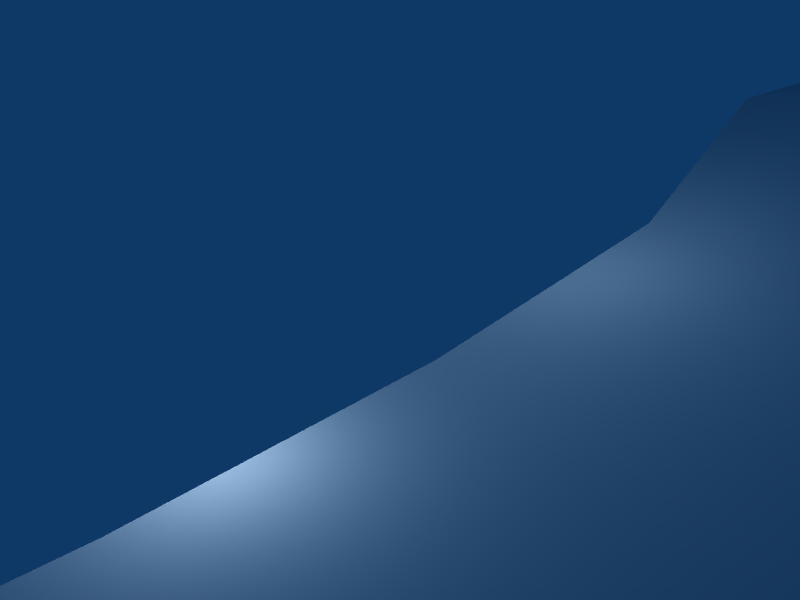 # Source: terrain.blend  (saved by Blender 2.44.0; exported with 4.5.12 LTS)
import bpy
from mathutils import Matrix  # noqa: F401  (used for matrix-valued properties, if any)

bpy.ops.wm.read_factory_settings(use_empty=True)
scene = bpy.context.scene
scene.name = 'Scene'

# ---- collections
col_collection_1 = bpy.data.collections.new('Collection 1'); scene.collection.children.link(col_collection_1)

# ---- world
world_world = bpy.data.worlds.new('World'); scene.world = world_world
world_world.color = (0.05656, 0.2208, 0.4)
world_world.use_sun_shadow = False
world_world.sun_shadow_jitter_overblur = 0.0
world_world.cycles.sampling_method = 'MANUAL'
world_world.cycles.sample_map_resolution = 256

# ---- cameras
cam_camera = bpy.data.cameras.new('Camera')
cam_camera.passepartout_alpha = 0.2
cam_camera.clip_end = 100.0
cam_camera.lens = 35.0
cam_camera.ortho_scale = 7.314
cam_camera.show_passepartout = False
cam_camera.show_safe_areas = True
cam_camera.dof.focus_distance = 0.0
cam_camera.dof.aperture_fstop = 128.0

# ---- lights
light_spot_007 = bpy.data.lights.new('Spot.007', 'POINT')
light_spot_007.transmission_factor = 0.0
light_spot_007.cutoff_distance = 30.0
light_spot_007.energy = 100.0
light_spot_007.shadow_buffer_clip_start = 1.001
light_spot_007.shadow_soft_size = 1.0
light_spot_007.shadow_maximum_resolution = 0.006
light_spot_007.use_absolute_resolution = True
light_spot_007.cycles.use_multiple_importance_sampling = False
light_spot_006 = bpy.data.lights.new('Spot.006', 'POINT')
light_spot_006.transmission_factor = 0.0
light_spot_006.cutoff_distance = 30.0
light_spot_006.energy = 100.0
light_spot_006.shadow_buffer_clip_start = 1.001
light_spot_006.shadow_soft_size = 1.0
light_spot_006.shadow_maximum_resolution = 0.006
light_spot_006.use_absolute_resolution = True
light_spot_006.cycles.use_multiple_importance_sampling = False
light_spot_005 = bpy.data.lights.new('Spot.005', 'POINT')
light_spot_005.transmission_factor = 0.0
light_spot_005.cutoff_distance = 30.0
light_spot_005.energy = 100.0
light_spot_005.shadow_buffer_clip_start = 1.001
light_spot_005.shadow_soft_size = 1.0
light_spot_005.shadow_maximum_resolution = 0.006
light_spot_005.use_absolute_resolution = True
light_spot_005.cycles.use_multiple_importance_sampling = False
light_spot_004 = bpy.data.lights.new('Spot.004', 'POINT')
light_spot_004.transmission_factor = 0.0
light_spot_004.cutoff_distance = 30.0
light_spot_004.energy = 100.0
light_spot_004.shadow_buffer_clip_start = 1.001
light_spot_004.shadow_soft_size = 1.0
light_spot_004.shadow_maximum_resolution = 0.006
light_spot_004.use_absolute_resolution = True
light_spot_004.cycles.use_multiple_importance_sampling = False
light_spot_003 = bpy.data.lights.new('Spot.003', 'POINT')
light_spot_003.transmission_factor = 0.0
light_spot_003.cutoff_distance = 30.0
light_spot_003.energy = 100.0
light_spot_003.shadow_buffer_clip_start = 1.001
light_spot_003.shadow_soft_size = 1.0
light_spot_003.shadow_maximum_resolution = 0.006
light_spot_003.use_absolute_resolution = True
light_spot_003.cycles.use_multiple_importance_sampling = False
light_spot_002 = bpy.data.lights.new('Spot.002', 'POINT')
light_spot_002.transmission_factor = 0.0
light_spot_002.cutoff_distance = 30.0
light_spot_002.energy = 100.0
light_spot_002.shadow_buffer_clip_start = 1.001
light_spot_002.shadow_soft_size = 1.0
light_spot_002.shadow_maximum_resolution = 0.006
light_spot_002.use_absolute_resolution = True
light_spot_002.cycles.use_multiple_importance_sampling = False
light_spot_001 = bpy.data.lights.new('Spot.001', 'POINT')
light_spot_001.transmission_factor = 0.0
light_spot_001.cutoff_distance = 30.0
light_spot_001.energy = 100.0
light_spot_001.shadow_buffer_clip_start = 1.001
light_spot_001.shadow_soft_size = 1.0
light_spot_001.shadow_maximum_resolution = 0.006
light_spot_001.use_absolute_resolution = True
light_spot_001.cycles.use_multiple_importance_sampling = False
light_spot = bpy.data.lights.new('Spot', 'POINT')
light_spot.transmission_factor = 0.0
light_spot.cutoff_distance = 30.0
light_spot.energy = 100.0
light_spot.shadow_buffer_clip_start = 1.001
light_spot.shadow_soft_size = 1.0
light_spot.shadow_maximum_resolution = 0.006
light_spot.use_absolute_resolution = True
light_spot.cycles.use_multiple_importance_sampling = False

# ---- meshes
me_terrain = bpy.data.meshes.new('terrain')
me_terrain.from_pydata([(31.0, -14.0, 0.0), (31.0, 57.7, 0.0), (31.0, 22.0, 0.0), (48.0, -14.0, 0.0), (13.0, -14.0, 0.0), (13.15, 57.7, 0.0), (48.85, 57.7, 0.0), (48.85, 22.0, 8.972), (31.0, 4.0, 0.0), (13.15, 22.0, 0.0), (31.0, 39.85, 0.0), (49.0, 4.0, 0.0), (13.0, 4.0, 0.0), (48.85, 39.85, 0.0), (13.15, 39.85, 8.972), (64.0, -14.0, 0.0), (58.0, -14.0, 0.0), (53.0, -14.0, 0.0), (35.0, -14.0, 0.0), (39.0, -14.0, 0.0), (44.0, -14.0, 0.0), (0.0, -14.0, 0.0), (4.0, -14.0, 0.0), (9.0, -14.0, 0.0), (27.0, -14.0, 0.0), (22.0, -14.0, 0.0), (18.0, -14.0, 0.0), (-0.8271, 58.22, 0.8705), (4.045, 57.43, 0.06224), (9.482, 58.37, -0.1455), (27.01, 58.13, 0.8737), (21.42, 58.11, -0.007694), (18.4, 57.15, -0.1349), (61.74, 57.33, -0.2289), (56.91, 56.95, 0.6227), (53.98, 57.92, 0.004479), (35.96, 56.95, 0.6062), (40.41, 56.9, -0.4846), (44.48, 57.79, 0.795), (62.31, 21.02, 3.148), (57.38, 22.44, 3.88), (54.11, 22.66, 6.731), (36.4, 21.83, 1.868), (39.02, 21.46, 4.198), (44.54, 22.02, 5.934), (31.0, -10.0, 0.0), (31.0, -5.0, 0.0), (31.0, 0.0, 0.0), (31.08, 17.1, -0.8659), (30.32, 12.8, 0.6146), (30.28, 8.515, 0.8562), (0.04553, 21.74, 0.5694), (4.519, 21.59, -0.331), (9.124, 21.52, -0.3554), (25.74, 21.76, -0.6228), (22.08, 21.82, -0.1633), (18.39, 22.2, 0.07487), (30.72, 52.72, 0.3842), (30.6, 48.9, 0.4107), (31.75, 44.56, 0.01264), (30.43, 27.06, -0.04687), (31.89, 30.69, 0.4908), (30.55, 35.88, -0.1665), (62.0, 5.0, 0.0), (58.0, 4.0, 0.0), (53.0, 4.0, 0.0), (48.0, -10.0, 0.0), (48.0, -5.0, 0.0), (49.0, -1.0, 0.0), (35.0, 4.0, 0.0), (40.0, 4.0, 0.0), (45.0, 4.0, 0.0), (49.15, 16.59, 5.791), (48.12, 13.94, 4.392), (48.38, 7.928, 2.796), (27.0, 5.0, 0.0), (22.0, 4.0, 0.0), (18.0, 4.0, 0.0), (13.0, -10.0, 0.0), (13.0, -5.0, 0.0), (14.0, -1.0, 0.0), (0.0, 5.0, 0.0), (5.0, 5.0, 0.0), (8.0, 4.0, 0.0), (13.43, 18.0, 2.594), (13.24, 13.49, 4.191), (13.22, 9.363, 6.304), (62.79, 39.79, 0.6996), (57.91, 39.68, 0.5909), (53.6, 39.32, 0.2547), (48.04, 25.85, 7.084), (49.26, 31.09, 4.54), (48.57, 36.14, 1.293), (36.17, 40.45, -0.3001), (40.44, 39.81, -0.6741), (44.82, 39.17, -0.8066), (49.2, 54.12, 0.6452), (48.62, 48.46, 0.1923), (49.25, 44.32, -0.1262), (27.16, 39.21, 3.174), (22.58, 39.68, 3.954), (18.13, 40.65, 5.856), (12.51, 26.3, 2.739), (12.7, 30.73, 5.408), (13.1, 34.58, 5.927), (-1.065, 40.35, 2.819), (3.262, 40.06, 4.865), (8.488, 39.16, 7.193), (13.5, 54.01, 2.386), (12.39, 49.05, 4.48), (13.2, 44.85, 7.605), (53.0, -10.0, 0.0), (58.0, -10.0, 0.0), (64.0, -10.0, 0.0), (53.0, -5.0, 0.0), (58.0, -5.0, 0.0), (64.0, -5.0, 0.0), (53.0, -1.0, 0.0), (59.0, -1.0, 0.0), (62.0, 0.0, 0.0), (35.0, -10.0, 0.0), (39.0, -10.0, 0.0), (44.0, -10.0, 0.0), (35.0, -5.0, 0.0), (39.0, -5.0, 0.0), (44.0, -5.0, 0.0), (36.0, 0.0, 0.0), (39.0, 0.0, 0.0), (44.0, 0.0, 0.0), (52.05, 8.834, 1.176), (56.28, 8.006, 1.296), (61.35, 8.164, -0.7939), (53.02, 12.98, 2.374), (57.85, 13.66, 1.284), (62.97, 14.59, 1.245), (54.49, 17.48, 3.668), (58.85, 17.94, 3.019), (63.23, 17.02, 1.435), (35.16, 9.077, 1.921), (39.09, 8.703, 1.922), (44.54, 8.191, 3.027), (34.72, 12.62, 1.809), (39.77, 13.79, 2.849), (44.19, 13.75, 3.555), (36.43, 16.51, 1.645), (40.28, 16.01, 2.777), (45.29, 15.98, 3.716), (18.0, -10.0, 0.0), (22.0, -10.0, 0.0), (27.0, -10.0, 0.0), (18.0, -5.0, 0.0), (22.0, -5.0, 0.0), (27.0, -5.0, 0.0), (18.0, -2.0, 0.0), (23.0, 0.0, 0.0), (27.0, 0.0, 0.0), (0.0, -10.0, 0.0), (4.0, -10.0, 0.0), (9.0, -10.0, 0.0), (0.0, -5.0, 0.0), (4.0, -5.0, 0.0), (9.0, -5.0, 0.0), (1.0, 1.0, 0.0), (4.0, -1.0, 0.0), (10.0, -1.0, 0.0), (18.27, 9.063, 4.617), (21.81, 8.285, 2.78), (25.45, 9.138, 1.735), (17.98, 14.05, 3.753), (21.26, 12.9, 3.092), (26.01, 13.34, 2.148), (18.38, 18.31, 1.152), (21.66, 17.63, 0.6674), (26.17, 17.15, 0.7775), (-0.7378, 8.522, 2.433), (4.769, 8.317, 3.852), (8.29, 10.01, 4.49), (-0.6611, 13.57, 1.996), (3.71, 14.01, 2.476), (8.675, 13.1, 4.14), (-0.1783, 17.51, 0.2568), (3.808, 18.35, 0.3934), (8.518, 18.7, 1.512), (52.92, 25.4, 4.671), (57.09, 25.89, 4.699), (61.86, 25.3, 1.706), (53.29, 31.09, 3.794), (57.16, 29.81, 1.907), (62.64, 30.56, 2.048), (53.19, 35.23, 0.8742), (57.87, 35.11, 0.4938), (62.66, 36.04, -0.249), (35.53, 26.94, 1.772), (38.55, 26.8, 3.316), (44.31, 27.06, 4.622), (36.29, 31.28, 1.197), (39.72, 31.25, 3.071), (45.54, 30.34, 4.287), (34.52, 36.14, 0.9697), (38.73, 35.48, 0.09891), (43.59, 36.02, 1.477), (53.54, 44.28, -0.2775), (57.79, 44.78, -0.3665), (62.04, 45.14, -0.3202), (53.57, 49.17, -0.4481), (57.6, 49.03, 0.07754), (62.58, 49.35, -0.17), (53.25, 53.95, 0.1115), (58.14, 53.12, 0.1033), (62.78, 54.24, 0.7294), (35.85, 43.71, 0.7098), (41.23, 45.07, 0.344), (44.65, 43.53, -0.51), (35.58, 49.0, 0.6492), (39.67, 49.5, 0.3182), (43.76, 49.13, -0.064), (34.71, 52.84, -0.4453), (40.16, 52.71, 1.194), (44.98, 54.49, 0.2778), (17.84, 26.98, 2.504), (20.75, 26.69, 1.027), (25.6, 27.36, 1.501), (16.82, 29.75, 3.779), (22.87, 31.07, 2.777), (27.58, 30.83, 1.659), (18.11, 35.14, 4.002), (21.77, 35.59, 2.738), (26.52, 34.82, 0.5044), (-0.04891, 25.95, 1.527), (4.085, 25.24, 2.001), (7.94, 26.57, 1.58), (-0.2692, 31.07, 1.38), (3.43, 30.85, 2.233), (8.96, 30.72, 3.496), (0.4467, 35.75, 2.304), (4.327, 34.65, 2.737), (8.441, 35.43, 4.433), (18.08, 45.38, 5.556), (23.02, 45.53, 4.203), (26.84, 45.42, 2.4), (17.12, 48.42, 2.669), (20.68, 49.7, 3.0), (26.35, 49.1, 2.189), (18.03, 53.91, 1.965), (22.16, 52.56, 1.061), (25.85, 53.21, 1.634), (0.3685, 43.52, 2.225), (5.091, 44.46, 3.171), (7.817, 45.36, 5.562), (-1.381, 49.06, 0.6775), (3.695, 48.48, 1.181), (8.256, 50.03, 4.078), (-1.039, 52.86, -0.3588), (4.159, 54.44, -0.07728), (8.103, 53.61, 1.302), (82.1, 53.61, 1.302), (78.16, 54.44, -0.07728), (72.96, 52.86, -0.3588), (82.26, 50.03, 4.078), (77.69, 48.48, 1.181), (72.62, 49.06, 0.6775), (81.82, 45.36, 5.562), (79.09, 44.46, 3.171), (74.37, 43.52, 2.225), (99.85, 53.21, 1.634), (96.16, 52.56, 1.061), (92.03, 53.91, 1.965), (100.3, 49.1, 2.189), (94.68, 49.7, 3.0), (91.12, 48.42, 2.669), (100.8, 45.42, 2.4), (97.02, 45.53, 4.203), (92.08, 45.38, 5.556), (82.44, 35.43, 4.433), (78.33, 34.65, 2.737), (74.45, 35.75, 2.304), (82.96, 30.72, 3.496), (77.43, 30.85, 2.233), (73.73, 31.07, 1.38), (81.94, 26.57, 1.58), (78.09, 25.24, 2.001), (73.95, 25.95, 1.527), (100.5, 34.82, 0.5044), (95.77, 35.59, 2.738), (92.11, 35.14, 4.002), (101.6, 30.83, 1.659), (96.87, 31.07, 2.777), (90.82, 29.75, 3.779), (99.6, 27.36, 1.501), (94.75, 26.69, 1.027), (91.84, 26.98, 2.504), (119.0, 54.49, 0.2778), (114.2, 52.71, 1.194), (108.7, 52.84, -0.4453), (117.8, 49.13, -0.064), (113.7, 49.5, 0.3182), (109.6, 49.0, 0.6492), (118.6, 43.53, -0.51), (115.2, 45.07, 0.344), (109.8, 43.71, 0.7098), (136.8, 54.24, 0.7294), (132.1, 53.12, 0.1033), (127.2, 53.95, 0.1115), (136.6, 49.35, -0.17), (131.6, 49.03, 0.07754), (127.6, 49.17, -0.4481), (136.0, 45.14, -0.3202), (131.8, 44.78, -0.3665), (127.5, 44.28, -0.2775), (117.6, 36.02, 1.477), (112.7, 35.48, 0.09891), (108.5, 36.14, 0.9697), (119.5, 30.34, 4.287), (113.7, 31.25, 3.071), (110.3, 31.28, 1.197), (118.3, 27.06, 4.622), (112.5, 26.8, 3.316), (109.5, 26.94, 1.772), (136.7, 36.04, -0.249), (131.9, 35.11, 0.4938), (127.2, 35.23, 0.8742), (136.6, 30.56, 2.048), (131.2, 29.81, 1.907), (127.3, 31.09, 3.794), (135.9, 25.3, 1.706), (131.1, 25.89, 4.699), (126.9, 25.4, 4.671), (82.52, 18.7, 1.512), (77.81, 18.35, 0.3934), (73.82, 17.51, 0.2568), (82.67, 13.1, 4.14), (77.71, 14.01, 2.476), (73.34, 13.57, 1.996), (82.29, 10.01, 4.49), (78.77, 8.317, 3.852), (73.26, 8.522, 2.433), (100.2, 17.15, 0.7775), (95.66, 17.63, 0.6674), (92.38, 18.31, 1.152), (100.0, 13.34, 2.148), (95.26, 12.9, 3.092), (91.98, 14.05, 3.753), (99.45, 9.138, 1.735), (95.81, 8.285, 2.78), (92.27, 9.063, 4.617), (84.0, -1.0, 0.0), (78.0, -1.0, 0.0), (75.0, 1.0, 0.0), (83.0, -5.0, 0.0), (78.0, -5.0, 0.0), (74.0, -5.0, 0.0), (83.0, -10.0, 0.0), (78.0, -10.0, 0.0), (74.0, -10.0, 0.0), (101.0, 0.0, 0.0), (97.0, 0.0, 0.0), (92.0, -2.0, 0.0), (101.0, -5.0, 0.0), (96.0, -5.0, 0.0), (92.0, -5.0, 0.0), (101.0, -10.0, 0.0), (96.0, -10.0, 0.0), (92.0, -10.0, 0.0), (119.3, 15.98, 3.716), (114.3, 16.01, 2.777), (110.4, 16.51, 1.645), (118.2, 13.75, 3.555), (113.8, 13.79, 2.849), (108.7, 12.62, 1.809), (118.5, 8.191, 3.027), (113.1, 8.703, 1.922), (109.2, 9.077, 1.921), (137.2, 17.02, 1.435), (132.9, 17.94, 3.019), (128.5, 17.48, 3.668), (137.0, 14.59, 1.245), (131.8, 13.66, 1.284), (127.0, 12.98, 2.374), (135.4, 8.164, -0.7939), (130.3, 8.006, 1.296), (126.1, 8.834, 1.176), (118.0, 0.0, 0.0), (113.0, 0.0, 0.0), (110.0, 0.0, 0.0), (119.0, -5.0, 0.0), (114.0, -5.0, 0.0), (110.0, -5.0, 0.0), (119.0, -10.0, 0.0), (114.0, -10.0, 0.0), (110.0, -10.0, 0.0), (136.0, 0.0, 0.0), (133.0, -1.0, 0.0), (127.0, -1.0, 0.0), (136.0, -5.0, 0.0), (132.0, -5.0, 0.0), (127.0, -5.0, 0.0), (136.0, -10.0, 0.0), (132.0, -10.0, 0.0), (127.0, -10.0, 0.0), (87.2, 44.85, 7.605), (86.39, 49.05, 4.48), (87.5, 54.01, 2.386), (82.49, 39.16, 7.193), (77.26, 40.06, 4.865), (72.94, 40.35, 2.819), (87.1, 34.58, 5.927), (86.7, 30.73, 5.408), (86.51, 26.3, 2.739), (92.13, 40.65, 5.856), (96.58, 39.68, 3.954), (101.2, 39.21, 3.174), (123.3, 44.32, -0.1262), (122.6, 48.46, 0.1923), (123.2, 54.12, 0.6452), (118.8, 39.17, -0.8066), (114.4, 39.81, -0.6741), (110.2, 40.45, -0.3001), (122.6, 36.14, 1.293), (123.3, 31.09, 4.54), (122.0, 25.85, 7.084), (127.6, 39.32, 0.2547), (131.9, 39.68, 0.5909), (136.8, 39.79, 0.6996), (87.22, 9.363, 6.304), (87.24, 13.49, 4.191), (87.43, 18.0, 2.594), (82.0, 4.0, 0.0), (79.0, 5.0, 0.0), (74.0, 5.0, 0.0), (88.0, -1.0, 0.0), (87.0, -5.0, 0.0), (87.0, -10.0, 0.0), (92.0, 4.0, 0.0), (96.0, 4.0, 0.0), (101.0, 5.0, 0.0), (122.4, 7.928, 2.796), (122.1, 13.94, 4.392), (123.1, 16.59, 5.791), (119.0, 4.0, 0.0), (114.0, 4.0, 0.0), (109.0, 4.0, 0.0), (123.0, -1.0, 0.0), (123.0, -5.0, 0.0), (123.0, -10.0, 0.0), (127.0, 4.0, 0.0), (132.0, 4.0, 0.0), (136.0, 5.0, 0.0), (104.6, 35.88, -0.1665), (105.9, 30.69, 0.4908), (104.4, 27.06, -0.04687), (105.8, 44.56, 0.01264), (104.6, 48.9, 0.4107), (104.7, 52.72, 0.3842), (92.39, 22.2, 0.07487), (96.08, 21.82, -0.1633), (99.74, 21.76, -0.6228), (83.12, 21.52, -0.3554), (78.52, 21.59, -0.331), (74.05, 21.74, 0.5694), (104.3, 8.515, 0.8562), (104.3, 12.8, 0.6146), (105.1, 17.1, -0.8659), (105.0, 0.0, 0.0), (106.0, -5.0, 0.0), (106.0, -10.0, 0.0), (118.5, 22.02, 5.934), (113.0, 21.46, 4.198), (110.4, 21.83, 1.868), (128.1, 22.66, 6.731), (131.4, 22.44, 3.88), (136.3, 21.02, 3.148), (68.49, 35.12, 0.0546), (68.19, 30.71, 0.4492), (67.93, 25.68, 0.2522), (68.05, 43.88, -0.3831), (67.83, 49.31, -0.4092), (67.59, 53.62, -0.584), (67.41, 8.737, -0.3058), (68.08, 13.44, -0.01283), (68.22, 17.98, -0.5465), (68.0, 0.0, 0.0), (68.0, -5.0, 0.0), (68.0, -10.0, 0.0), (118.5, 57.79, 0.795), (114.4, 56.9, -0.4846), (110.0, 56.95, 0.6062), (128.0, 57.92, 0.004479), (130.9, 56.95, 0.6227), (135.7, 57.33, -0.2289), (92.4, 57.15, -0.1349), (95.42, 58.11, -0.007694), (101.0, 58.13, 0.8737), (83.48, 58.37, -0.1455), (78.04, 57.43, 0.06224), (73.17, 58.22, 0.8705), (140.8, 35.16, -0.5983), (140.5, 30.25, 0.2832), (140.6, 25.8, 0.4032), (140.6, 44.33, -0.6055), (140.8, 49.08, -0.4947), (140.4, 53.82, -0.3769), (139.8, 9.226, -0.8336), (141.1, 13.65, -0.5732), (141.5, 18.12, -0.5956), (141.0, 0.0, 0.0), (141.0, -5.0, 0.0), (141.0, -10.0, 0.0), (92.0, -14.0, 0.0), (96.0, -14.0, 0.0), (101.0, -14.0, 0.0), (83.0, -14.0, 0.0), (78.0, -14.0, 0.0), (74.0, -14.0, 0.0), (119.0, -14.0, 0.0), (114.0, -14.0, 0.0), (110.0, -14.0, 0.0), (127.0, -14.0, 0.0), (132.0, -14.0, 0.0), (136.0, -14.0, 0.0), (87.15, 39.85, 8.972), (122.9, 39.85, 0.0), (87.0, 4.0, 0.0), (123.0, 4.0, 0.0), (105.0, 39.85, 0.0), (87.15, 22.0, 0.0), (105.0, 4.0, 0.0), (122.9, 22.0, 8.972), (68.0, 39.85, 0.0), (68.0, 4.0, 0.0), (122.9, 57.7, 0.0), (87.15, 57.7, 0.0), (140.7, 39.85, 0.0), (141.0, 4.0, 0.0), (87.0, -14.0, 0.0), (123.0, -14.0, 0.0), (105.0, 22.0, 0.0), (68.0, 22.0, 0.0), (105.0, 57.7, 0.0), (140.7, 22.0, 0.0), (106.0, -14.0, 0.0), (68.0, 57.7, 0.0), (68.0, -14.0, 0.0), (141.0, -14.0, 0.0), (140.7, 57.7, 0.0), (64.0, -20.0, 0.0), (58.0, -20.0, 0.0), (53.0, -20.0, 0.0), (48.0, -20.0, 0.0), (31.0, -20.0, 0.0), (35.0, -20.0, 0.0), (39.0, -20.0, 0.0), (44.0, -20.0, 0.0), (0.0, -20.0, 0.0), (4.0, -20.0, 0.0), (9.0, -20.0, 0.0), (13.0, -20.0, 0.0), (27.0, -20.0, 0.0), (22.0, -20.0, 0.0), (18.0, -20.0, 0.0), (92.0, -20.0, 0.0), (87.0, -20.0, 0.0), (96.0, -20.0, 0.0), (101.0, -20.0, 0.0), (106.0, -20.0, 0.0), (83.0, -20.0, 0.0), (78.0, -20.0, 0.0), (74.0, -20.0, 0.0), (68.0, -20.0, 0.0), (119.0, -20.0, 0.0), (123.0, -20.0, 0.0), (114.0, -20.0, 0.0), (110.0, -20.0, 0.0), (127.0, -20.0, 0.0), (132.0, -20.0, 0.0), (136.0, -20.0, 0.0), (141.0, -20.0, 0.0)], [], [(15, 541, 482, 113), (16, 15, 113, 112), (17, 16, 112, 111), (3, 17, 111, 66), (113, 482, 481, 116), (112, 113, 116, 115), (111, 112, 115, 114), (66, 111, 114, 67), (116, 481, 480, 119), (115, 116, 119, 118), (114, 115, 118, 117), (67, 114, 117, 68), (119, 480, 528, 63), (118, 119, 63, 64), (117, 118, 64, 65), (68, 117, 65, 11), (20, 3, 66, 122), (19, 20, 122, 121), (18, 19, 121, 120), (0, 18, 120, 45), (122, 66, 67, 125), (121, 122, 125, 124), (120, 121, 124, 123), (45, 120, 123, 46), (125, 67, 68, 128), (124, 125, 128, 127), (123, 124, 127, 126), (46, 123, 126, 47), (128, 68, 11, 71), (127, 128, 71, 70), (126, 127, 70, 69), (47, 126, 69, 8), (63, 528, 477, 131), (64, 63, 131, 130), (65, 64, 130, 129), (11, 65, 129, 74), (131, 477, 478, 134), (130, 131, 134, 133), (129, 130, 133, 132), (74, 129, 132, 73), (134, 478, 479, 137), (133, 134, 137, 136), (132, 133, 136, 135), (73, 132, 135, 72), (137, 479, 536, 39), (136, 137, 39, 40), (135, 136, 40, 41), (72, 135, 41, 7), (71, 11, 74, 140), (70, 71, 140, 139), (69, 70, 139, 138), (8, 69, 138, 50), (140, 74, 73, 143), (139, 140, 143, 142), (138, 139, 142, 141), (50, 138, 141, 49), (143, 73, 72, 146), (142, 143, 146, 145), (141, 142, 145, 144), (49, 141, 144, 48), (146, 72, 7, 44), (145, 146, 44, 43), (144, 145, 43, 42), (48, 144, 42, 2), (24, 0, 45, 149), (25, 24, 149, 148), (26, 25, 148, 147), (4, 26, 147, 78), (149, 45, 46, 152), (148, 149, 152, 151), (147, 148, 151, 150), (78, 147, 150, 79), (152, 46, 47, 155), (151, 152, 155, 154), (150, 151, 154, 153), (79, 150, 153, 80), (155, 47, 8, 75), (154, 155, 75, 76), (153, 154, 76, 77), (80, 153, 77, 12), (23, 4, 78, 158), (22, 23, 158, 157), (21, 22, 157, 156), (158, 78, 79, 161), (157, 158, 161, 160), (156, 157, 160, 159), (161, 79, 80, 164), (160, 161, 164, 163), (159, 160, 163, 162), (164, 80, 12, 83), (163, 164, 83, 82), (162, 163, 82, 81), (75, 8, 50, 167), (76, 75, 167, 166), (77, 76, 166, 165), (12, 77, 165, 86), (167, 50, 49, 170), (166, 167, 170, 169), (165, 166, 169, 168), (86, 165, 168, 85), (170, 49, 48, 173), (169, 170, 173, 172), (168, 169, 172, 171), (85, 168, 171, 84), (173, 48, 2, 54), (172, 173, 54, 55), (171, 172, 55, 56), (84, 171, 56, 9), (83, 12, 86, 176), (82, 83, 176, 175), (81, 82, 175, 174), (176, 86, 85, 179), (175, 176, 179, 178), (174, 175, 178, 177), (179, 85, 84, 182), (178, 179, 182, 181), (177, 178, 181, 180), (182, 84, 9, 53), (181, 182, 53, 52), (180, 181, 52, 51), (39, 536, 473, 185), (40, 39, 185, 184), (41, 40, 184, 183), (7, 41, 183, 90), (185, 473, 472, 188), (184, 185, 188, 187), (183, 184, 187, 186), (90, 183, 186, 91), (188, 472, 471, 191), (187, 188, 191, 190), (186, 187, 190, 189), (91, 186, 189, 92), (191, 471, 527, 87), (190, 191, 87, 88), (189, 190, 88, 89), (92, 189, 89, 13), (44, 7, 90, 194), (43, 44, 194, 193), (42, 43, 193, 192), (2, 42, 192, 60), (194, 90, 91, 197), (193, 194, 197, 196), (192, 193, 196, 195), (60, 192, 195, 61), (197, 91, 92, 200), (196, 197, 200, 199), (195, 196, 199, 198), (61, 195, 198, 62), (200, 92, 13, 95), (199, 200, 95, 94), (198, 199, 94, 93), (62, 198, 93, 10), (87, 527, 474, 203), (88, 87, 203, 202), (89, 88, 202, 201), (13, 89, 201, 98), (203, 474, 475, 206), (202, 203, 206, 205), (201, 202, 205, 204), (98, 201, 204, 97), (206, 475, 476, 209), (205, 206, 209, 208), (204, 205, 208, 207), (97, 204, 207, 96), (540, 33, 209, 476), (208, 209, 33, 34), (207, 208, 34, 35), (96, 207, 35, 6), (95, 13, 98, 212), (94, 95, 212, 211), (93, 94, 211, 210), (10, 93, 210, 59), (212, 98, 97, 215), (211, 212, 215, 214), (210, 211, 214, 213), (59, 210, 213, 58), (215, 97, 96, 218), (214, 215, 218, 217), (213, 214, 217, 216), (58, 213, 216, 57), (218, 96, 6, 38), (217, 218, 38, 37), (216, 217, 37, 36), (57, 216, 36, 1), (54, 2, 60, 221), (55, 54, 221, 220), (56, 55, 220, 219), (9, 56, 219, 102), (221, 60, 61, 224), (220, 221, 224, 223), (219, 220, 223, 222), (102, 219, 222, 103), (224, 61, 62, 227), (223, 224, 227, 226), (222, 223, 226, 225), (103, 222, 225, 104), (227, 62, 10, 99), (226, 227, 99, 100), (225, 226, 100, 101), (104, 225, 101, 14), (53, 9, 102, 230), (52, 53, 230, 229), (51, 52, 229, 228), (230, 102, 103, 233), (229, 230, 233, 232), (228, 229, 232, 231), (233, 103, 104, 236), (232, 233, 236, 235), (231, 232, 235, 234), (236, 104, 14, 107), (235, 236, 107, 106), (234, 235, 106, 105), (99, 10, 59, 239), (100, 99, 239, 238), (101, 100, 238, 237), (14, 101, 237, 110), (239, 59, 58, 242), (238, 239, 242, 241), (237, 238, 241, 240), (110, 237, 240, 109), (242, 58, 57, 245), (241, 242, 245, 244), (240, 241, 244, 243), (109, 240, 243, 108), (245, 57, 1, 30), (244, 245, 30, 31), (243, 244, 31, 32), (108, 243, 32, 5), (107, 14, 110, 248), (106, 107, 248, 247), (105, 106, 247, 246), (248, 110, 109, 251), (247, 248, 251, 250), (246, 247, 250, 249), (251, 109, 108, 254), (250, 251, 254, 253), (249, 250, 253, 252), (254, 108, 5, 29), (253, 254, 29, 28), (252, 253, 28, 27), (476, 257, 494, 540), (257, 256, 493, 494), (256, 255, 492, 493), (255, 401, 530, 492), (475, 260, 257, 476), (260, 259, 256, 257), (259, 258, 255, 256), (258, 400, 401, 255), (474, 263, 260, 475), (263, 262, 259, 260), (262, 261, 258, 259), (261, 399, 400, 258), (527, 404, 263, 474), (404, 403, 262, 263), (403, 402, 261, 262), (402, 519, 399, 261), (401, 266, 489, 530), (266, 265, 490, 489), (265, 264, 491, 490), (264, 452, 537, 491), (400, 269, 266, 401), (269, 268, 265, 266), (268, 267, 264, 265), (267, 451, 452, 264), (399, 272, 269, 400), (272, 271, 268, 269), (271, 270, 267, 268), (270, 450, 451, 267), (519, 408, 272, 399), (408, 409, 271, 272), (409, 410, 270, 271), (410, 523, 450, 270), (471, 275, 404, 527), (275, 274, 403, 404), (274, 273, 402, 403), (273, 405, 519, 402), (472, 278, 275, 471), (278, 277, 274, 275), (277, 276, 273, 274), (276, 406, 405, 273), (473, 281, 278, 472), (281, 280, 277, 278), (280, 279, 276, 277), (279, 407, 406, 276), (536, 458, 281, 473), (458, 457, 280, 281), (457, 456, 279, 280), (456, 524, 407, 279), (405, 284, 408, 519), (284, 283, 409, 408), (283, 282, 410, 409), (282, 447, 523, 410), (406, 287, 284, 405), (287, 286, 283, 284), (286, 285, 282, 283), (285, 448, 447, 282), (407, 290, 287, 406), (290, 289, 286, 287), (289, 288, 285, 286), (288, 449, 448, 285), (524, 453, 290, 407), (453, 454, 289, 290), (454, 455, 288, 289), (455, 535, 449, 288), (452, 293, 485, 537), (293, 292, 484, 485), (292, 291, 483, 484), (291, 413, 529, 483), (451, 296, 293, 452), (296, 295, 292, 293), (295, 294, 291, 292), (294, 412, 413, 291), (450, 299, 296, 451), (299, 298, 295, 296), (298, 297, 294, 295), (297, 411, 412, 294), (523, 416, 299, 450), (416, 415, 298, 299), (415, 414, 297, 298), (414, 520, 411, 297), (413, 302, 486, 529), (302, 301, 487, 486), (301, 300, 488, 487), (543, 488, 300, 500), (412, 305, 302, 413), (305, 304, 301, 302), (304, 303, 300, 301), (303, 499, 500, 300), (411, 308, 305, 412), (308, 307, 304, 305), (307, 306, 303, 304), (306, 498, 499, 303), (520, 420, 308, 411), (420, 421, 307, 308), (421, 422, 306, 307), (422, 531, 498, 306), (447, 311, 416, 523), (311, 310, 415, 416), (310, 309, 414, 415), (309, 417, 520, 414), (448, 314, 311, 447), (314, 313, 310, 311), (313, 312, 309, 310), (312, 418, 417, 309), (449, 317, 314, 448), (317, 316, 313, 314), (316, 315, 312, 313), (315, 419, 418, 312), (535, 467, 317, 449), (467, 466, 316, 317), (466, 465, 315, 316), (465, 526, 419, 315), (417, 320, 420, 520), (320, 319, 421, 420), (319, 318, 422, 421), (318, 495, 531, 422), (418, 323, 320, 417), (323, 322, 319, 320), (322, 321, 318, 319), (321, 496, 495, 318), (419, 326, 323, 418), (326, 325, 322, 323), (325, 324, 321, 322), (324, 497, 496, 321), (526, 468, 326, 419), (468, 469, 325, 326), (469, 470, 324, 325), (470, 538, 497, 324), (479, 329, 458, 536), (329, 328, 457, 458), (328, 327, 456, 457), (327, 425, 524, 456), (478, 332, 329, 479), (332, 331, 328, 329), (331, 330, 327, 328), (330, 424, 425, 327), (477, 335, 332, 478), (335, 334, 331, 332), (334, 333, 330, 331), (333, 423, 424, 330), (528, 428, 335, 477), (428, 427, 334, 335), (427, 426, 333, 334), (426, 521, 423, 333), (425, 338, 453, 524), (338, 337, 454, 453), (337, 336, 455, 454), (336, 461, 535, 455), (424, 341, 338, 425), (341, 340, 337, 338), (340, 339, 336, 337), (339, 460, 461, 336), (423, 344, 341, 424), (344, 343, 340, 341), (343, 342, 339, 340), (342, 459, 460, 339), (521, 432, 344, 423), (432, 433, 343, 344), (433, 434, 342, 343), (434, 525, 459, 342), (480, 347, 428, 528), (347, 346, 427, 428), (346, 345, 426, 427), (345, 429, 521, 426), (481, 350, 347, 480), (350, 349, 346, 347), (349, 348, 345, 346), (348, 430, 429, 345), (482, 353, 350, 481), (353, 352, 349, 350), (352, 351, 348, 349), (351, 431, 430, 348), (541, 512, 353, 482), (512, 511, 352, 353), (511, 510, 351, 352), (510, 533, 431, 351), (429, 356, 432, 521), (356, 355, 433, 432), (355, 354, 434, 433), (354, 462, 525, 434), (430, 359, 356, 429), (359, 358, 355, 356), (358, 357, 354, 355), (357, 463, 462, 354), (431, 362, 359, 430), (362, 361, 358, 359), (361, 360, 357, 358), (360, 464, 463, 357), (533, 507, 362, 431), (507, 508, 361, 362), (508, 509, 360, 361), (509, 539, 464, 360), (461, 365, 467, 535), (365, 364, 466, 467), (364, 363, 465, 466), (363, 437, 526, 465), (460, 368, 365, 461), (368, 367, 364, 365), (367, 366, 363, 364), (366, 436, 437, 363), (459, 371, 368, 460), (371, 370, 367, 368), (370, 369, 366, 367), (369, 435, 436, 366), (525, 440, 371, 459), (440, 439, 370, 371), (439, 438, 369, 370), (438, 522, 435, 369), (437, 374, 468, 526), (374, 373, 469, 468), (373, 372, 470, 469), (372, 503, 538, 470), (436, 377, 374, 437), (377, 376, 373, 374), (376, 375, 372, 373), (375, 502, 503, 372), (435, 380, 377, 436), (380, 379, 376, 377), (379, 378, 375, 376), (378, 501, 502, 375), (522, 444, 380, 435), (444, 445, 379, 380), (445, 446, 378, 379), (446, 532, 501, 378), (462, 383, 440, 525), (383, 382, 439, 440), (382, 381, 438, 439), (381, 441, 522, 438), (463, 386, 383, 462), (386, 385, 382, 383), (385, 384, 381, 382), (384, 442, 441, 381), (464, 389, 386, 463), (389, 388, 385, 386), (388, 387, 384, 385), (387, 443, 442, 384), (539, 515, 389, 464), (515, 514, 388, 389), (514, 513, 387, 388), (513, 534, 443, 387), (441, 392, 444, 522), (392, 391, 445, 444), (391, 390, 446, 445), (390, 504, 532, 446), (442, 395, 392, 441), (395, 394, 391, 392), (394, 393, 390, 391), (393, 505, 504, 390), (443, 398, 395, 442), (398, 397, 394, 395), (397, 396, 393, 394), (396, 506, 505, 393), (534, 516, 398, 443), (516, 517, 397, 398), (517, 518, 396, 397), (518, 542, 506, 396), (15, 16, 545, 544), (16, 17, 546, 545), (17, 3, 547, 546), (18, 0, 548, 549), (19, 18, 549, 550), (20, 19, 550, 551), (3, 20, 551, 547), (22, 21, 552, 553), (23, 22, 553, 554), (4, 23, 554, 555), (0, 24, 556, 548), (24, 25, 557, 556), (25, 26, 558, 557), (26, 4, 555, 558), (507, 533, 560, 559), (508, 507, 559, 561), (509, 508, 561, 562), (539, 509, 562, 563), (533, 510, 564, 560), (510, 511, 565, 564), (511, 512, 566, 565), (512, 541, 567, 566), (534, 513, 568, 569), (513, 514, 570, 568), (514, 515, 571, 570), (515, 539, 563, 571), (516, 534, 569, 572), (517, 516, 572, 573), (518, 517, 573, 574), (542, 518, 574, 575), (541, 15, 544, 567)])
me_terrain.polygons.foreach_set('use_smooth', [True] * 527)
_uv = me_terrain.uv_layers.new(name='UVTex')
_uv.uv.foreach_set('vector', [0.9168, 0.003534, 0.9822, 0.01029, 0.9786, 0.06094, 0.9087, 0.05576, 0.8728, 0.006757, 0.9168, 0.003534, 0.9087, 0.05576, 0.8619, 0.05778, 0.8067, 0.0131, 0.8728, 0.006757, 0.8619, 0.05778, 0.7968, 0.05963, 0.741, 0.01178, 0.8067, 0.0131, 0.7968, 0.05963, 0.7354, 0.07107, 0.9087, 0.05576, 0.9786, 0.06094, 0.9834, 0.1315, 0.9213, 0.1269, 0.8619, 0.05778, 0.9087, 0.05576, 0.9213, 0.1269, 0.8613, 0.1411, 0.7968, 0.05963, 0.8619, 0.05778, 0.8613, 0.1411, 0.7935, 0.12, 0.7354, 0.07107, 0.7968, 0.05963, 0.7935, 0.12, 0.7298, 0.1306, 0.9213, 0.1269, 0.9834, 0.1315, 0.9936, 0.1988, 0.9198, 0.1938, 0.8613, 0.1411, 0.9213, 0.1269, 0.9198, 0.1938, 0.8771, 0.1899, 0.7935, 0.12, 0.8613, 0.1411, 0.8771, 0.1899, 0.7961, 0.1849, 0.7298, 0.1306, 0.7935, 0.12, 0.7961, 0.1849, 0.7397, 0.1911, 0.9198, 0.1938, 0.9936, 0.1988, 0.9848, 0.2517, 0.9206, 0.2612, 0.8771, 0.1899, 0.9198, 0.1938, 0.9206, 0.2612, 0.8667, 0.2457, 0.7961, 0.1849, 0.8771, 0.1899, 0.8667, 0.2457, 0.7993, 0.2473, 0.7397, 0.1911, 0.7961, 0.1849, 0.7993, 0.2473, 0.7423, 0.2552, 0.6806, 0.0003662, 0.741, 0.01178, 0.7354, 0.07107, 0.6856, 0.06817, 0.6208, 0.005602, 0.6806, 0.0003662, 0.6856, 0.06817, 0.6101, 0.05923, 0.5587, 0.01122, 0.6208, 0.005602, 0.6101, 0.05923, 0.5599, 0.07409, 0.499, 0.01275, 0.5587, 0.01122, 0.5599, 0.07409, 0.4912, 0.06126, 0.6856, 0.06817, 0.7354, 0.07107, 0.7298, 0.1306, 0.6705, 0.1327, 0.6101, 0.05923, 0.6856, 0.06817, 0.6705, 0.1327, 0.6025, 0.1293, 0.5599, 0.07409, 0.6101, 0.05923, 0.6025, 0.1293, 0.5636, 0.1218, 0.4912, 0.06126, 0.5599, 0.07409, 0.5636, 0.1218, 0.4972, 0.1241, 0.6705, 0.1327, 0.7298, 0.1306, 0.7397, 0.1911, 0.6695, 0.2003, 0.6025, 0.1293, 0.6705, 0.1327, 0.6695, 0.2003, 0.6068, 0.1968, 0.5636, 0.1218, 0.6025, 0.1293, 0.6068, 0.1968, 0.5692, 0.2037, 0.4972, 0.1241, 0.5636, 0.1218, 0.5692, 0.2037, 0.4967, 0.1948, 0.6695, 0.2003, 0.7397, 0.1911, 0.7423, 0.2552, 0.688, 0.2501, 0.6068, 0.1968, 0.6695, 0.2003, 0.688, 0.2501, 0.6236, 0.2549, 0.5692, 0.2037, 0.6068, 0.1968, 0.6236, 0.2549, 0.5546, 0.2565, 0.4967, 0.1948, 0.5692, 0.2037, 0.5546, 0.2565, 0.5002, 0.2549, 0.9206, 0.2612, 0.9848, 0.2517, 0.9719, 0.3213, 0.9119, 0.3058, 0.8667, 0.2457, 0.9206, 0.2612, 0.9119, 0.3058, 0.84, 0.3078, 0.7993, 0.2473, 0.8667, 0.2457, 0.84, 0.3078, 0.7847, 0.3178, 0.7423, 0.2552, 0.7993, 0.2473, 0.7847, 0.3178, 0.7319, 0.3148, 0.9119, 0.3058, 0.9719, 0.3213, 0.9888, 0.3812, 0.9292, 0.3959, 0.84, 0.3078, 0.9119, 0.3058, 0.9292, 0.3959, 0.8625, 0.3807, 0.7847, 0.3178, 0.84, 0.3078, 0.8625, 0.3807, 0.7976, 0.3743, 0.7319, 0.3148, 0.7847, 0.3178, 0.7976, 0.3743, 0.73, 0.3955, 0.9292, 0.3959, 0.9888, 0.3812, 0.9954, 0.4413, 0.9323, 0.4281, 0.8625, 0.3807, 0.9292, 0.3959, 0.9323, 0.4281, 0.8716, 0.4411, 0.7976, 0.3743, 0.8625, 0.3807, 0.8716, 0.4411, 0.8153, 0.4353, 0.73, 0.3955, 0.7976, 0.3743, 0.8153, 0.4353, 0.7434, 0.4331, 0.9323, 0.4281, 0.9954, 0.4413, 0.9834, 0.4938, 0.9134, 0.4815, 0.8716, 0.4411, 0.9323, 0.4281, 0.9134, 0.4815, 0.8508, 0.4996, 0.8153, 0.4353, 0.8716, 0.4411, 0.8508, 0.4996, 0.7991, 0.5047, 0.7434, 0.4331, 0.8153, 0.4353, 0.7991, 0.5047, 0.7426, 0.5001, 0.688, 0.2501, 0.7423, 0.2552, 0.7319, 0.3148, 0.6832, 0.3185, 0.6236, 0.2549, 0.688, 0.2501, 0.6832, 0.3185, 0.6095, 0.3213, 0.5546, 0.2565, 0.6236, 0.2549, 0.6095, 0.3213, 0.5567, 0.3266, 0.5002, 0.2549, 0.5546, 0.2565, 0.5567, 0.3266, 0.4879, 0.3162, 0.6832, 0.3185, 0.7319, 0.3148, 0.73, 0.3955, 0.6776, 0.3905, 0.6095, 0.3213, 0.6832, 0.3185, 0.6776, 0.3905, 0.6191, 0.3902, 0.5567, 0.3266, 0.6095, 0.3213, 0.6191, 0.3902, 0.5503, 0.3737, 0.4879, 0.3162, 0.5567, 0.3266, 0.5503, 0.3737, 0.4882, 0.3765, 0.6776, 0.3905, 0.73, 0.3955, 0.7434, 0.4331, 0.6908, 0.4192, 0.6191, 0.3902, 0.6776, 0.3905, 0.6908, 0.4192, 0.6254, 0.4194, 0.5503, 0.3737, 0.6191, 0.3902, 0.6254, 0.4194, 0.5722, 0.4268, 0.4882, 0.3765, 0.5503, 0.3737, 0.5722, 0.4268, 0.4971, 0.4357, 0.6908, 0.4192, 0.7434, 0.4331, 0.7426, 0.5001, 0.6874, 0.4988, 0.6254, 0.4194, 0.6908, 0.4192, 0.6874, 0.4988, 0.6166, 0.4929, 0.5722, 0.4268, 0.6254, 0.4194, 0.6166, 0.4929, 0.5719, 0.4976, 0.4971, 0.4357, 0.5722, 0.4268, 0.5719, 0.4976, 0.4957, 0.4997, 0.4334, 0.0168, 0.499, 0.01275, 0.4912, 0.06126, 0.4332, 0.06702, 0.3722, 0.00367, 0.4334, 0.0168, 0.4332, 0.06702, 0.3694, 0.05935, 0.3057, 0.006649, 0.3722, 0.00367, 0.3694, 0.05935, 0.3198, 0.06822, 0.2544, 0.003767, 0.3057, 0.006649, 0.3198, 0.06822, 0.2566, 0.0688, 0.4332, 0.06702, 0.4912, 0.06126, 0.4972, 0.1241, 0.4443, 0.1247, 0.3694, 0.05935, 0.4332, 0.06702, 0.4443, 0.1247, 0.385, 0.1266, 0.3198, 0.06822, 0.3694, 0.05935, 0.385, 0.1266, 0.3153, 0.1456, 0.2566, 0.0688, 0.3198, 0.06822, 0.3153, 0.1456, 0.243, 0.1451, 0.4443, 0.1247, 0.4972, 0.1241, 0.4967, 0.1948, 0.449, 0.1922, 0.385, 0.1266, 0.4443, 0.1247, 0.449, 0.1922, 0.3788, 0.1968, 0.3153, 0.1456, 0.385, 0.1266, 0.3788, 0.1968, 0.3167, 0.1812, 0.243, 0.1451, 0.3153, 0.1456, 0.3167, 0.1812, 0.2601, 0.189, 0.449, 0.1922, 0.4967, 0.1948, 0.5002, 0.2549, 0.4423, 0.2692, 0.3788, 0.1968, 0.449, 0.1922, 0.4423, 0.2692, 0.3646, 0.2578, 0.3167, 0.1812, 0.3788, 0.1968, 0.3646, 0.2578, 0.3138, 0.2531, 0.2601, 0.189, 0.3167, 0.1812, 0.3138, 0.2531, 0.257, 0.2563, 0.2028, 0.001628, 0.2544, 0.003767, 0.2566, 0.0688, 0.1999, 0.06617, 0.123, 0.0, 0.2028, 0.001628, 0.1999, 0.06617, 0.134, 0.06893, 0.07965, 0.01622, 0.123, 0.0, 0.134, 0.06893, 0.07173, 0.08346, 0.1999, 0.06617, 0.2566, 0.0688, 0.243, 0.1451, 0.1767, 0.1434, 0.134, 0.06893, 0.1999, 0.06617, 0.1767, 0.1434, 0.1216, 0.1411, 0.07173, 0.08346, 0.134, 0.06893, 0.1216, 0.1411, 0.06693, 0.1424, 0.1767, 0.1434, 0.243, 0.1451, 0.2601, 0.189, 0.205, 0.1842, 0.1216, 0.1411, 0.1767, 0.1434, 0.205, 0.1842, 0.1242, 0.1888, 0.06693, 0.1424, 0.1216, 0.1411, 0.1242, 0.1888, 0.07558, 0.2114, 0.205, 0.1842, 0.2601, 0.189, 0.257, 0.2563, 0.2001, 0.2553, 0.1242, 0.1888, 0.205, 0.1842, 0.2001, 0.2553, 0.1568, 0.2674, 0.07558, 0.2114, 0.1242, 0.1888, 0.1568, 0.2674, 0.0718, 0.2665, 0.4423, 0.2692, 0.5002, 0.2549, 0.4879, 0.3162, 0.4209, 0.3256, 0.3646, 0.2578, 0.4423, 0.2692, 0.4209, 0.3256, 0.3725, 0.3148, 0.3138, 0.2531, 0.3646, 0.2578, 0.3725, 0.3148, 0.3223, 0.3215, 0.257, 0.2563, 0.3138, 0.2531, 0.3223, 0.3215, 0.257, 0.3196, 0.4209, 0.3256, 0.4879, 0.3162, 0.4882, 0.3765, 0.4256, 0.3814, 0.3725, 0.3148, 0.4209, 0.3256, 0.4256, 0.3814, 0.3622, 0.3737, 0.3223, 0.3215, 0.3725, 0.3148, 0.3622, 0.3737, 0.318, 0.3859, 0.257, 0.3196, 0.3223, 0.3215, 0.318, 0.3859, 0.2573, 0.3771, 0.4256, 0.3814, 0.4882, 0.3765, 0.4971, 0.4357, 0.4304, 0.4349, 0.3622, 0.3737, 0.4256, 0.3814, 0.4304, 0.4349, 0.3706, 0.4433, 0.318, 0.3859, 0.3622, 0.3737, 0.3706, 0.4433, 0.3264, 0.4508, 0.2573, 0.3771, 0.318, 0.3859, 0.3264, 0.4508, 0.2595, 0.4388, 0.4304, 0.4349, 0.4971, 0.4357, 0.4957, 0.4997, 0.4256, 0.4987, 0.3706, 0.4433, 0.4304, 0.4349, 0.4256, 0.4987, 0.3769, 0.4998, 0.3264, 0.4508, 0.3706, 0.4433, 0.3769, 0.4998, 0.3269, 0.505, 0.2595, 0.4388, 0.3264, 0.4508, 0.3269, 0.505, 0.2555, 0.5019, 0.2001, 0.2553, 0.257, 0.2563, 0.257, 0.3196, 0.1935, 0.3334, 0.1568, 0.2674, 0.2001, 0.2553, 0.1935, 0.3334, 0.1468, 0.3123, 0.0718, 0.2665, 0.1568, 0.2674, 0.1468, 0.3123, 0.07228, 0.3173, 0.1935, 0.3334, 0.257, 0.3196, 0.2573, 0.3771, 0.1986, 0.3728, 0.1468, 0.3123, 0.1935, 0.3334, 0.1986, 0.3728, 0.1318, 0.3893, 0.07228, 0.3173, 0.1468, 0.3123, 0.1318, 0.3893, 0.0736, 0.3842, 0.1986, 0.3728, 0.2573, 0.3771, 0.2595, 0.4388, 0.195, 0.4525, 0.1318, 0.3893, 0.1986, 0.3728, 0.195, 0.4525, 0.1309, 0.4534, 0.0736, 0.3842, 0.1318, 0.3893, 0.1309, 0.4534, 0.07671, 0.4426, 0.195, 0.4525, 0.2595, 0.4388, 0.2555, 0.5019, 0.2018, 0.4967, 0.1309, 0.4534, 0.195, 0.4525, 0.2018, 0.4967, 0.1423, 0.4966, 0.07671, 0.4426, 0.1309, 0.4534, 0.1423, 0.4966, 0.08062, 0.5011, 0.9134, 0.4815, 0.9834, 0.4938, 0.9825, 0.5452, 0.915, 0.5403, 0.8508, 0.4996, 0.9134, 0.4815, 0.915, 0.5403, 0.8414, 0.5437, 0.7991, 0.5047, 0.8508, 0.4996, 0.8414, 0.5437, 0.7919, 0.5449, 0.7426, 0.5001, 0.7991, 0.5047, 0.7919, 0.5449, 0.7322, 0.5414, 0.915, 0.5403, 0.9825, 0.5452, 0.9829, 0.6059, 0.9266, 0.6096, 0.8414, 0.5437, 0.915, 0.5403, 0.9266, 0.6096, 0.8551, 0.6033, 0.7919, 0.5449, 0.8414, 0.5437, 0.8551, 0.6033, 0.7985, 0.6119, 0.7322, 0.5414, 0.7919, 0.5449, 0.7985, 0.6119, 0.747, 0.6103, 0.9266, 0.6096, 0.9829, 0.6059, 0.989, 0.6734, 0.9328, 0.687, 0.8551, 0.6033, 0.9266, 0.6096, 0.9328, 0.687, 0.8671, 0.6761, 0.7985, 0.6119, 0.8551, 0.6033, 0.8671, 0.6761, 0.8039, 0.678, 0.747, 0.6103, 0.7985, 0.6119, 0.8039, 0.678, 0.7402, 0.6889, 0.9328, 0.687, 0.989, 0.6734, 0.9883, 0.738, 0.9348, 0.7388, 0.8671, 0.6761, 0.9328, 0.687, 0.9348, 0.7388, 0.8689, 0.7381, 0.8039, 0.678, 0.8671, 0.6761, 0.8689, 0.7381, 0.8096, 0.7345, 0.7402, 0.6889, 0.8039, 0.678, 0.8096, 0.7345, 0.7442, 0.7429, 0.6874, 0.4988, 0.7426, 0.5001, 0.7322, 0.5414, 0.6822, 0.5627, 0.6166, 0.4929, 0.6874, 0.4988, 0.6822, 0.5627, 0.6072, 0.5614, 0.5719, 0.4976, 0.6166, 0.4929, 0.6072, 0.5614, 0.5626, 0.5659, 0.4957, 0.4997, 0.5719, 0.4976, 0.5626, 0.5659, 0.4893, 0.5681, 0.6822, 0.5627, 0.7322, 0.5414, 0.747, 0.6103, 0.6994, 0.6035, 0.6072, 0.5614, 0.6822, 0.5627, 0.6994, 0.6035, 0.6243, 0.6187, 0.5626, 0.5659, 0.6072, 0.5614, 0.6243, 0.6187, 0.5725, 0.626, 0.4893, 0.5681, 0.5626, 0.5659, 0.5725, 0.626, 0.51, 0.6184, 0.6994, 0.6035, 0.747, 0.6103, 0.7402, 0.6889, 0.6733, 0.6853, 0.6243, 0.6187, 0.6994, 0.6035, 0.6733, 0.6853, 0.6058, 0.6849, 0.5725, 0.626, 0.6243, 0.6187, 0.6058, 0.6849, 0.5486, 0.6922, 0.51, 0.6184, 0.5725, 0.626, 0.5486, 0.6922, 0.4935, 0.6908, 0.6733, 0.6853, 0.7402, 0.6889, 0.7442, 0.7429, 0.689, 0.7363, 0.6058, 0.6849, 0.6733, 0.6853, 0.689, 0.7363, 0.6305, 0.7434, 0.5486, 0.6922, 0.6058, 0.6849, 0.6305, 0.7434, 0.5721, 0.7526, 0.4935, 0.6908, 0.5486, 0.6922, 0.5721, 0.7526, 0.5016, 0.7444, 0.9348, 0.7388, 0.9883, 0.738, 0.9898, 0.8, 0.9268, 0.8127, 0.8689, 0.7381, 0.9348, 0.7388, 0.9268, 0.8127, 0.8684, 0.8091, 0.8096, 0.7345, 0.8689, 0.7381, 0.8684, 0.8091, 0.8099, 0.8031, 0.7442, 0.7429, 0.8096, 0.7345, 0.8099, 0.8031, 0.7507, 0.8044, 0.9268, 0.8127, 0.9898, 0.8, 0.9935, 0.865, 0.9356, 0.8704, 0.8684, 0.8091, 0.9268, 0.8127, 0.9356, 0.8704, 0.8672, 0.8677, 0.8099, 0.8031, 0.8684, 0.8091, 0.8672, 0.8677, 0.8116, 0.8702, 0.7507, 0.8044, 0.8099, 0.8031, 0.8116, 0.8702, 0.7427, 0.8617, 0.9356, 0.8704, 0.9935, 0.865, 0.9895, 0.9297, 0.9394, 0.9375, 0.8672, 0.8677, 0.9356, 0.8704, 0.9394, 0.9375, 0.8754, 0.924, 0.8116, 0.8702, 0.8672, 0.8677, 0.8754, 0.924, 0.8078, 0.9363, 0.7427, 0.8617, 0.8116, 0.8702, 0.8078, 0.9363, 0.7519, 0.9394, 0.9939, 0.9833, 0.9258, 0.9812, 0.9394, 0.9375, 0.9895, 0.9297, 0.8754, 0.924, 0.9394, 0.9375, 0.9258, 0.9812, 0.859, 0.9771, 0.8078, 0.9363, 0.8754, 0.924, 0.859, 0.9771, 0.8184, 0.9908, 0.7519, 0.9394, 0.8078, 0.9363, 0.8184, 0.9908, 0.7488, 0.989, 0.689, 0.7363, 0.7442, 0.7429, 0.7507, 0.8044, 0.6875, 0.7944, 0.6305, 0.7434, 0.689, 0.7363, 0.6875, 0.7944, 0.6403, 0.8164, 0.5721, 0.7526, 0.6305, 0.7434, 0.6403, 0.8164, 0.5679, 0.7985, 0.5016, 0.7444, 0.5721, 0.7526, 0.5679, 0.7985, 0.5114, 0.8081, 0.6875, 0.7944, 0.7507, 0.8044, 0.7427, 0.8617, 0.6759, 0.8714, 0.6403, 0.8164, 0.6875, 0.7944, 0.6759, 0.8714, 0.6197, 0.8765, 0.5679, 0.7985, 0.6403, 0.8164, 0.6197, 0.8765, 0.5635, 0.8701, 0.5114, 0.8081, 0.5679, 0.7985, 0.5635, 0.8701, 0.4949, 0.8678, 0.6759, 0.8714, 0.7427, 0.8617, 0.7519, 0.9394, 0.693, 0.9465, 0.6197, 0.8765, 0.6759, 0.8714, 0.693, 0.9465, 0.6253, 0.9215, 0.5635, 0.8701, 0.6197, 0.8765, 0.6253, 0.9215, 0.5495, 0.9229, 0.4949, 0.8678, 0.5635, 0.8701, 0.5495, 0.9229, 0.4954, 0.9202, 0.693, 0.9465, 0.7519, 0.9394, 0.7488, 0.989, 0.6883, 0.9934, 0.6253, 0.9215, 0.693, 0.9465, 0.6883, 0.9934, 0.6301, 0.9824, 0.5495, 0.9229, 0.6253, 0.9215, 0.6301, 0.9824, 0.5681, 0.9789, 0.4954, 0.9202, 0.5495, 0.9229, 0.5681, 0.9789, 0.4999, 0.9881, 0.4256, 0.4987, 0.4957, 0.4997, 0.4893, 0.5681, 0.4222, 0.5769, 0.3769, 0.4998, 0.4256, 0.4987, 0.4222, 0.5769, 0.3589, 0.5658, 0.3269, 0.505, 0.3769, 0.4998, 0.3589, 0.5658, 0.3179, 0.5761, 0.2555, 0.5019, 0.3269, 0.505, 0.3179, 0.5761, 0.2479, 0.5699, 0.4222, 0.5769, 0.4893, 0.5681, 0.51, 0.6184, 0.4494, 0.6221, 0.3589, 0.5658, 0.4222, 0.5769, 0.4494, 0.6221, 0.3855, 0.6282, 0.3179, 0.5761, 0.3589, 0.5658, 0.3855, 0.6282, 0.3048, 0.6158, 0.2479, 0.5699, 0.3179, 0.5761, 0.3048, 0.6158, 0.2518, 0.6337, 0.4494, 0.6221, 0.51, 0.6184, 0.4935, 0.6908, 0.4403, 0.6763, 0.3855, 0.6282, 0.4494, 0.6221, 0.4403, 0.6763, 0.3739, 0.6882, 0.3048, 0.6158, 0.3855, 0.6282, 0.3739, 0.6882, 0.3241, 0.6839, 0.2518, 0.6337, 0.3048, 0.6158, 0.3241, 0.6839, 0.2564, 0.6816, 0.4403, 0.6763, 0.4935, 0.6908, 0.5016, 0.7444, 0.4374, 0.7393, 0.3739, 0.6882, 0.4403, 0.6763, 0.4374, 0.7393, 0.3797, 0.744, 0.3241, 0.6839, 0.3739, 0.6882, 0.3797, 0.744, 0.3192, 0.756, 0.2564, 0.6816, 0.3241, 0.6839, 0.3192, 0.756, 0.2551, 0.7494, 0.2018, 0.4967, 0.2555, 0.5019, 0.2479, 0.5699, 0.1856, 0.5675, 0.1423, 0.4966, 0.2018, 0.4967, 0.1856, 0.5675, 0.1341, 0.5522, 0.08062, 0.5011, 0.1423, 0.4966, 0.1341, 0.5522, 0.07973, 0.5603, 0.1856, 0.5675, 0.2479, 0.5699, 0.2518, 0.6337, 0.2004, 0.6269, 0.1341, 0.5522, 0.1856, 0.5675, 0.2004, 0.6269, 0.1263, 0.6258, 0.07973, 0.5603, 0.1341, 0.5522, 0.1263, 0.6258, 0.07585, 0.6286, 0.2004, 0.6269, 0.2518, 0.6337, 0.2564, 0.6816, 0.1941, 0.6875, 0.1263, 0.6258, 0.2004, 0.6269, 0.1941, 0.6875, 0.1389, 0.6755, 0.07585, 0.6286, 0.1263, 0.6258, 0.1389, 0.6755, 0.08855, 0.6916, 0.1941, 0.6875, 0.2564, 0.6816, 0.2551, 0.7494, 0.2032, 0.7417, 0.1389, 0.6755, 0.1941, 0.6875, 0.2032, 0.7417, 0.1343, 0.7505, 0.08855, 0.6916, 0.1389, 0.6755, 0.1343, 0.7505, 0.07273, 0.7537, 0.4374, 0.7393, 0.5016, 0.7444, 0.5114, 0.8081, 0.4376, 0.8196, 0.3797, 0.744, 0.4374, 0.7393, 0.4376, 0.8196, 0.3822, 0.8194, 0.3192, 0.756, 0.3797, 0.744, 0.3822, 0.8194, 0.3172, 0.815, 0.2551, 0.7494, 0.3192, 0.756, 0.3172, 0.815, 0.256, 0.802, 0.4376, 0.8196, 0.5114, 0.8081, 0.4949, 0.8678, 0.4314, 0.8696, 0.3822, 0.8194, 0.4376, 0.8196, 0.4314, 0.8696, 0.3543, 0.8771, 0.3172, 0.815, 0.3822, 0.8194, 0.3543, 0.8771, 0.3084, 0.8665, 0.256, 0.802, 0.3172, 0.815, 0.3084, 0.8665, 0.2469, 0.8631, 0.4314, 0.8696, 0.4949, 0.8678, 0.4954, 0.9202, 0.4273, 0.9267, 0.3543, 0.8771, 0.4314, 0.8696, 0.4273, 0.9267, 0.3771, 0.9209, 0.3084, 0.8665, 0.3543, 0.8771, 0.3771, 0.9209, 0.3203, 0.9353, 0.2469, 0.8631, 0.3084, 0.8665, 0.3203, 0.9353, 0.2593, 0.9336, 0.4273, 0.9267, 0.4954, 0.9202, 0.4999, 0.9881, 0.4444, 0.9936, 0.3771, 0.9209, 0.4273, 0.9267, 0.4444, 0.9936, 0.3677, 0.9967, 0.3203, 0.9353, 0.3771, 0.9209, 0.3677, 0.9967, 0.3259, 0.9874, 0.2593, 0.9336, 0.3203, 0.9353, 0.3259, 0.9874, 0.2536, 0.9925, 0.2032, 0.7417, 0.2551, 0.7494, 0.256, 0.802, 0.192, 0.8149, 0.1343, 0.7505, 0.2032, 0.7417, 0.192, 0.8149, 0.1468, 0.8121, 0.07273, 0.7537, 0.1343, 0.7505, 0.1468, 0.8121, 0.08612, 0.7979, 0.192, 0.8149, 0.256, 0.802, 0.2469, 0.8631, 0.195, 0.8743, 0.1468, 0.8121, 0.192, 0.8149, 0.195, 0.8743, 0.1247, 0.8667, 0.08612, 0.7979, 0.1468, 0.8121, 0.1247, 0.8667, 0.05763, 0.8725, 0.195, 0.8743, 0.2469, 0.8631, 0.2593, 0.9336, 0.1851, 0.9323, 0.1247, 0.8667, 0.195, 0.8743, 0.1851, 0.9323, 0.1297, 0.9463, 0.05763, 0.8725, 0.1247, 0.8667, 0.1297, 0.9463, 0.05986, 0.9255, 0.1851, 0.9323, 0.2593, 0.9336, 0.2536, 0.9925, 0.2035, 1.0, 0.1297, 0.9463, 0.1851, 0.9323, 0.2035, 1.0, 0.1301, 0.9864, 0.05986, 0.9255, 0.1297, 0.9463, 0.1301, 0.9864, 0.06389, 1.0, 0.003427, 0.9323, 0.05986, 0.9255, 0.06389, 1.0, 0.01036, 0.9913, 0.05986, 0.9255, 0.1297, 0.9463, 0.1301, 0.9864, 0.06389, 1.0, 0.1297, 0.9463, 0.1851, 0.9323, 0.2035, 1.0, 0.1301, 0.9864, 0.1851, 0.9323, 0.2593, 0.9336, 0.2536, 0.9925, 0.2035, 1.0, 0.005233, 0.8796, 0.05763, 0.8725, 0.05986, 0.9255, 0.003427, 0.9323, 0.05763, 0.8725, 0.1247, 0.8667, 0.1297, 0.9463, 0.05986, 0.9255, 0.1247, 0.8667, 0.195, 0.8743, 0.1851, 0.9323, 0.1297, 0.9463, 0.195, 0.8743, 0.2469, 0.8631, 0.2593, 0.9336, 0.1851, 0.9323, 0.01324, 0.7967, 0.08612, 0.7979, 0.05763, 0.8725, 0.005233, 0.8796, 0.08612, 0.7979, 0.1468, 0.8121, 0.1247, 0.8667, 0.05763, 0.8725, 0.1468, 0.8121, 0.192, 0.8149, 0.195, 0.8743, 0.1247, 0.8667, 0.192, 0.8149, 0.256, 0.802, 0.2469, 0.8631, 0.195, 0.8743, 0.01149, 0.748, 0.07273, 0.7537, 0.08612, 0.7979, 0.01324, 0.7967, 0.07273, 0.7537, 0.1343, 0.7505, 0.1468, 0.8121, 0.08612, 0.7979, 0.1343, 0.7505, 0.2032, 0.7417, 0.192, 0.8149, 0.1468, 0.8121, 0.2032, 0.7417, 0.2551, 0.7494, 0.256, 0.802, 0.192, 0.8149, 0.2593, 0.9336, 0.3203, 0.9353, 0.3259, 0.9874, 0.2536, 0.9925, 0.3203, 0.9353, 0.3771, 0.9209, 0.3677, 0.9967, 0.3259, 0.9874, 0.3771, 0.9209, 0.4273, 0.9267, 0.4444, 0.9936, 0.3677, 0.9967, 0.4273, 0.9267, 0.4954, 0.9202, 0.4999, 0.9881, 0.4444, 0.9936, 0.2469, 0.8631, 0.3084, 0.8665, 0.3203, 0.9353, 0.2593, 0.9336, 0.3084, 0.8665, 0.3543, 0.8771, 0.3771, 0.9209, 0.3203, 0.9353, 0.3543, 0.8771, 0.4314, 0.8696, 0.4273, 0.9267, 0.3771, 0.9209, 0.4314, 0.8696, 0.4949, 0.8678, 0.4954, 0.9202, 0.4273, 0.9267, 0.256, 0.802, 0.3172, 0.815, 0.3084, 0.8665, 0.2469, 0.8631, 0.3172, 0.815, 0.3822, 0.8194, 0.3543, 0.8771, 0.3084, 0.8665, 0.3822, 0.8194, 0.4376, 0.8196, 0.4314, 0.8696, 0.3543, 0.8771, 0.4376, 0.8196, 0.5114, 0.8081, 0.4949, 0.8678, 0.4314, 0.8696, 0.2551, 0.7494, 0.3192, 0.756, 0.3172, 0.815, 0.256, 0.802, 0.3192, 0.756, 0.3797, 0.744, 0.3822, 0.8194, 0.3172, 0.815, 0.3797, 0.744, 0.4374, 0.7393, 0.4376, 0.8196, 0.3822, 0.8194, 0.4374, 0.7393, 0.5016, 0.7444, 0.5114, 0.8081, 0.4376, 0.8196, 0.02685, 0.683, 0.08855, 0.6916, 0.07273, 0.7537, 0.01149, 0.748, 0.08855, 0.6916, 0.1389, 0.6755, 0.1343, 0.7505, 0.07273, 0.7537, 0.1389, 0.6755, 0.1941, 0.6875, 0.2032, 0.7417, 0.1343, 0.7505, 0.1941, 0.6875, 0.2564, 0.6816, 0.2551, 0.7494, 0.2032, 0.7417, 0.02222, 0.6298, 0.07585, 0.6286, 0.08855, 0.6916, 0.02685, 0.683, 0.07585, 0.6286, 0.1263, 0.6258, 0.1389, 0.6755, 0.08855, 0.6916, 0.1263, 0.6258, 0.2004, 0.6269, 0.1941, 0.6875, 0.1389, 0.6755, 0.2004, 0.6269, 0.2518, 0.6337, 0.2564, 0.6816, 0.1941, 0.6875, 0.01343, 0.5531, 0.07973, 0.5603, 0.07585, 0.6286, 0.02222, 0.6298, 0.07973, 0.5603, 0.1341, 0.5522, 0.1263, 0.6258, 0.07585, 0.6286, 0.1341, 0.5522, 0.1856, 0.5675, 0.2004, 0.6269, 0.1263, 0.6258, 0.1856, 0.5675, 0.2479, 0.5699, 0.2518, 0.6337, 0.2004, 0.6269, 0.01474, 0.5047, 0.08062, 0.5011, 0.07973, 0.5603, 0.01343, 0.5531, 0.08062, 0.5011, 0.1423, 0.4966, 0.1341, 0.5522, 0.07973, 0.5603, 0.1423, 0.4966, 0.2018, 0.4967, 0.1856, 0.5675, 0.1341, 0.5522, 0.2018, 0.4967, 0.2555, 0.5019, 0.2479, 0.5699, 0.1856, 0.5675, 0.2564, 0.6816, 0.3241, 0.6839, 0.3192, 0.756, 0.2551, 0.7494, 0.3241, 0.6839, 0.3739, 0.6882, 0.3797, 0.744, 0.3192, 0.756, 0.3739, 0.6882, 0.4403, 0.6763, 0.4374, 0.7393, 0.3797, 0.744, 0.4403, 0.6763, 0.4935, 0.6908, 0.5016, 0.7444, 0.4374, 0.7393, 0.2518, 0.6337, 0.3048, 0.6158, 0.3241, 0.6839, 0.2564, 0.6816, 0.3048, 0.6158, 0.3855, 0.6282, 0.3739, 0.6882, 0.3241, 0.6839, 0.3855, 0.6282, 0.4494, 0.6221, 0.4403, 0.6763, 0.3739, 0.6882, 0.4494, 0.6221, 0.51, 0.6184, 0.4935, 0.6908, 0.4403, 0.6763, 0.2479, 0.5699, 0.3179, 0.5761, 0.3048, 0.6158, 0.2518, 0.6337, 0.3179, 0.5761, 0.3589, 0.5658, 0.3855, 0.6282, 0.3048, 0.6158, 0.3589, 0.5658, 0.4222, 0.5769, 0.4494, 0.6221, 0.3855, 0.6282, 0.4222, 0.5769, 0.4893, 0.5681, 0.51, 0.6184, 0.4494, 0.6221, 0.2555, 0.5019, 0.3269, 0.505, 0.3179, 0.5761, 0.2479, 0.5699, 0.3269, 0.505, 0.3769, 0.4998, 0.3589, 0.5658, 0.3179, 0.5761, 0.3769, 0.4998, 0.4256, 0.4987, 0.4222, 0.5769, 0.3589, 0.5658, 0.4256, 0.4987, 0.4957, 0.4997, 0.4893, 0.5681, 0.4222, 0.5769, 0.4954, 0.9202, 0.5495, 0.9229, 0.5681, 0.9789, 0.4999, 0.9881, 0.5495, 0.9229, 0.6253, 0.9215, 0.6301, 0.9824, 0.5681, 0.9789, 0.6253, 0.9215, 0.693, 0.9465, 0.6883, 0.9934, 0.6301, 0.9824, 0.693, 0.9465, 0.7519, 0.9394, 0.7488, 0.989, 0.6883, 0.9934, 0.4949, 0.8678, 0.5635, 0.8701, 0.5495, 0.9229, 0.4954, 0.9202, 0.5635, 0.8701, 0.6197, 0.8765, 0.6253, 0.9215, 0.5495, 0.9229, 0.6197, 0.8765, 0.6759, 0.8714, 0.693, 0.9465, 0.6253, 0.9215, 0.6759, 0.8714, 0.7427, 0.8617, 0.7519, 0.9394, 0.693, 0.9465, 0.5114, 0.8081, 0.5679, 0.7985, 0.5635, 0.8701, 0.4949, 0.8678, 0.5679, 0.7985, 0.6403, 0.8164, 0.6197, 0.8765, 0.5635, 0.8701, 0.6403, 0.8164, 0.6875, 0.7944, 0.6759, 0.8714, 0.6197, 0.8765, 0.6875, 0.7944, 0.7507, 0.8044, 0.7427, 0.8617, 0.6759, 0.8714, 0.5016, 0.7444, 0.5721, 0.7526, 0.5679, 0.7985, 0.5114, 0.8081, 0.5721, 0.7526, 0.6305, 0.7434, 0.6403, 0.8164, 0.5679, 0.7985, 0.6305, 0.7434, 0.689, 0.7363, 0.6875, 0.7944, 0.6403, 0.8164, 0.689, 0.7363, 0.7442, 0.7429, 0.7507, 0.8044, 0.6875, 0.7944, 0.7519, 0.9394, 0.8078, 0.9363, 0.8184, 0.9908, 0.7488, 0.989, 0.8078, 0.9363, 0.8754, 0.924, 0.859, 0.9771, 0.8184, 0.9908, 0.8754, 0.924, 0.9394, 0.9375, 0.9258, 0.9812, 0.859, 0.9771, 0.9939, 0.9833, 0.9258, 0.9812, 0.9394, 0.9375, 0.9895, 0.9297, 0.7427, 0.8617, 0.8116, 0.8702, 0.8078, 0.9363, 0.7519, 0.9394, 0.8116, 0.8702, 0.8672, 0.8677, 0.8754, 0.924, 0.8078, 0.9363, 0.8672, 0.8677, 0.9356, 0.8704, 0.9394, 0.9375, 0.8754, 0.924, 0.9356, 0.8704, 0.9935, 0.865, 0.9895, 0.9297, 0.9394, 0.9375, 0.7507, 0.8044, 0.8099, 0.8031, 0.8116, 0.8702, 0.7427, 0.8617, 0.8099, 0.8031, 0.8684, 0.8091, 0.8672, 0.8677, 0.8116, 0.8702, 0.8684, 0.8091, 0.9268, 0.8127, 0.9356, 0.8704, 0.8672, 0.8677, 0.9268, 0.8127, 0.9898, 0.8, 0.9935, 0.865, 0.9356, 0.8704, 0.7442, 0.7429, 0.8096, 0.7345, 0.8099, 0.8031, 0.7507, 0.8044, 0.8096, 0.7345, 0.8689, 0.7381, 0.8684, 0.8091, 0.8099, 0.8031, 0.8689, 0.7381, 0.9348, 0.7388, 0.9268, 0.8127, 0.8684, 0.8091, 0.9348, 0.7388, 0.9883, 0.738, 0.9898, 0.8, 0.9268, 0.8127, 0.4935, 0.6908, 0.5486, 0.6922, 0.5721, 0.7526, 0.5016, 0.7444, 0.5486, 0.6922, 0.6058, 0.6849, 0.6305, 0.7434, 0.5721, 0.7526, 0.6058, 0.6849, 0.6733, 0.6853, 0.689, 0.7363, 0.6305, 0.7434, 0.6733, 0.6853, 0.7402, 0.6889, 0.7442, 0.7429, 0.689, 0.7363, 0.51, 0.6184, 0.5725, 0.626, 0.5486, 0.6922, 0.4935, 0.6908, 0.5725, 0.626, 0.6243, 0.6187, 0.6058, 0.6849, 0.5486, 0.6922, 0.6243, 0.6187, 0.6994, 0.6035, 0.6733, 0.6853, 0.6058, 0.6849, 0.6994, 0.6035, 0.747, 0.6103, 0.7402, 0.6889, 0.6733, 0.6853, 0.4893, 0.5681, 0.5626, 0.5659, 0.5725, 0.626, 0.51, 0.6184, 0.5626, 0.5659, 0.6072, 0.5614, 0.6243, 0.6187, 0.5725, 0.626, 0.6072, 0.5614, 0.6822, 0.5627, 0.6994, 0.6035, 0.6243, 0.6187, 0.6822, 0.5627, 0.7322, 0.5414, 0.747, 0.6103, 0.6994, 0.6035, 0.4957, 0.4997, 0.5719, 0.4976, 0.5626, 0.5659, 0.4893, 0.5681, 0.5719, 0.4976, 0.6166, 0.4929, 0.6072, 0.5614, 0.5626, 0.5659, 0.6166, 0.4929, 0.6874, 0.4988, 0.6822, 0.5627, 0.6072, 0.5614, 0.6874, 0.4988, 0.7426, 0.5001, 0.7322, 0.5414, 0.6822, 0.5627, 0.7402, 0.6889, 0.8039, 0.678, 0.8096, 0.7345, 0.7442, 0.7429, 0.8039, 0.678, 0.8671, 0.6761, 0.8689, 0.7381, 0.8096, 0.7345, 0.8671, 0.6761, 0.9328, 0.687, 0.9348, 0.7388, 0.8689, 0.7381, 0.9328, 0.687, 0.989, 0.6734, 0.9883, 0.738, 0.9348, 0.7388, 0.747, 0.6103, 0.7985, 0.6119, 0.8039, 0.678, 0.7402, 0.6889, 0.7985, 0.6119, 0.8551, 0.6033, 0.8671, 0.6761, 0.8039, 0.678, 0.8551, 0.6033, 0.9266, 0.6096, 0.9328, 0.687, 0.8671, 0.6761, 0.9266, 0.6096, 0.9829, 0.6059, 0.989, 0.6734, 0.9328, 0.687, 0.7322, 0.5414, 0.7919, 0.5449, 0.7985, 0.6119, 0.747, 0.6103, 0.7919, 0.5449, 0.8414, 0.5437, 0.8551, 0.6033, 0.7985, 0.6119, 0.8414, 0.5437, 0.915, 0.5403, 0.9266, 0.6096, 0.8551, 0.6033, 0.915, 0.5403, 0.9825, 0.5452, 0.9829, 0.6059, 0.9266, 0.6096, 0.7426, 0.5001, 0.7991, 0.5047, 0.7919, 0.5449, 0.7322, 0.5414, 0.7991, 0.5047, 0.8508, 0.4996, 0.8414, 0.5437, 0.7919, 0.5449, 0.8508, 0.4996, 0.9134, 0.4815, 0.915, 0.5403, 0.8414, 0.5437, 0.9134, 0.4815, 0.9834, 0.4938, 0.9825, 0.5452, 0.915, 0.5403, 0.009124, 0.4475, 0.07671, 0.4426, 0.08062, 0.5011, 0.01474, 0.5047, 0.07671, 0.4426, 0.1309, 0.4534, 0.1423, 0.4966, 0.08062, 0.5011, 0.1309, 0.4534, 0.195, 0.4525, 0.2018, 0.4967, 0.1423, 0.4966, 0.195, 0.4525, 0.2595, 0.4388, 0.2555, 0.5019, 0.2018, 0.4967, 0.01244, 0.3827, 0.0736, 0.3842, 0.07671, 0.4426, 0.009124, 0.4475, 0.0736, 0.3842, 0.1318, 0.3893, 0.1309, 0.4534, 0.07671, 0.4426, 0.1318, 0.3893, 0.1986, 0.3728, 0.195, 0.4525, 0.1309, 0.4534, 0.1986, 0.3728, 0.2573, 0.3771, 0.2595, 0.4388, 0.195, 0.4525, 0.007128, 0.3145, 0.07228, 0.3173, 0.0736, 0.3842, 0.01244, 0.3827, 0.07228, 0.3173, 0.1468, 0.3123, 0.1318, 0.3893, 0.0736, 0.3842, 0.1468, 0.3123, 0.1935, 0.3334, 0.1986, 0.3728, 0.1318, 0.3893, 0.1935, 0.3334, 0.257, 0.3196, 0.2573, 0.3771, 0.1986, 0.3728, 0.00861, 0.2584, 0.0718, 0.2665, 0.07228, 0.3173, 0.007128, 0.3145, 0.0718, 0.2665, 0.1568, 0.2674, 0.1468, 0.3123, 0.07228, 0.3173, 0.1568, 0.2674, 0.2001, 0.2553, 0.1935, 0.3334, 0.1468, 0.3123, 0.2001, 0.2553, 0.257, 0.2563, 0.257, 0.3196, 0.1935, 0.3334, 0.2595, 0.4388, 0.3264, 0.4508, 0.3269, 0.505, 0.2555, 0.5019, 0.3264, 0.4508, 0.3706, 0.4433, 0.3769, 0.4998, 0.3269, 0.505, 0.3706, 0.4433, 0.4304, 0.4349, 0.4256, 0.4987, 0.3769, 0.4998, 0.4304, 0.4349, 0.4971, 0.4357, 0.4957, 0.4997, 0.4256, 0.4987, 0.2573, 0.3771, 0.318, 0.3859, 0.3264, 0.4508, 0.2595, 0.4388, 0.318, 0.3859, 0.3622, 0.3737, 0.3706, 0.4433, 0.3264, 0.4508, 0.3622, 0.3737, 0.4256, 0.3814, 0.4304, 0.4349, 0.3706, 0.4433, 0.4256, 0.3814, 0.4882, 0.3765, 0.4971, 0.4357, 0.4304, 0.4349, 0.257, 0.3196, 0.3223, 0.3215, 0.318, 0.3859, 0.2573, 0.3771, 0.3223, 0.3215, 0.3725, 0.3148, 0.3622, 0.3737, 0.318, 0.3859, 0.3725, 0.3148, 0.4209, 0.3256, 0.4256, 0.3814, 0.3622, 0.3737, 0.4209, 0.3256, 0.4879, 0.3162, 0.4882, 0.3765, 0.4256, 0.3814, 0.257, 0.2563, 0.3138, 0.2531, 0.3223, 0.3215, 0.257, 0.3196, 0.3138, 0.2531, 0.3646, 0.2578, 0.3725, 0.3148, 0.3223, 0.3215, 0.3646, 0.2578, 0.4423, 0.2692, 0.4209, 0.3256, 0.3725, 0.3148, 0.4423, 0.2692, 0.5002, 0.2549, 0.4879, 0.3162, 0.4209, 0.3256, 0.003611, 0.2058, 0.07558, 0.2114, 0.0718, 0.2665, 0.00861, 0.2584, 0.07558, 0.2114, 0.1242, 0.1888, 0.1568, 0.2674, 0.0718, 0.2665, 0.1242, 0.1888, 0.205, 0.1842, 0.2001, 0.2553, 0.1568, 0.2674, 0.205, 0.1842, 0.2601, 0.189, 0.257, 0.2563, 0.2001, 0.2553, 0.0, 0.1317, 0.06693, 0.1424, 0.07558, 0.2114, 0.003611, 0.2058, 0.06693, 0.1424, 0.1216, 0.1411, 0.1242, 0.1888, 0.07558, 0.2114, 0.1216, 0.1411, 0.1767, 0.1434, 0.205, 0.1842, 0.1242, 0.1888, 0.1767, 0.1434, 0.243, 0.1451, 0.2601, 0.189, 0.205, 0.1842, 0.002416, 0.07616, 0.07173, 0.08346, 0.06693, 0.1424, 0.0, 0.1317, 0.07173, 0.08346, 0.134, 0.06893, 0.1216, 0.1411, 0.06693, 0.1424, 0.134, 0.06893, 0.1999, 0.06617, 0.1767, 0.1434, 0.1216, 0.1411, 0.1999, 0.06617, 0.2566, 0.0688, 0.243, 0.1451, 0.1767, 0.1434, 0.01035, 0.006357, 0.07965, 0.01622, 0.07173, 0.08346, 0.002416, 0.07616, 0.07965, 0.01622, 0.123, 0.0, 0.134, 0.06893, 0.07173, 0.08346, 0.123, 0.0, 0.2028, 0.001628, 0.1999, 0.06617, 0.134, 0.06893, 0.2028, 0.001628, 0.2544, 0.003767, 0.2566, 0.0688, 0.1999, 0.06617, 0.2601, 0.189, 0.3167, 0.1812, 0.3138, 0.2531, 0.257, 0.2563, 0.3167, 0.1812, 0.3788, 0.1968, 0.3646, 0.2578, 0.3138, 0.2531, 0.3788, 0.1968, 0.449, 0.1922, 0.4423, 0.2692, 0.3646, 0.2578, 0.449, 0.1922, 0.4967, 0.1948, 0.5002, 0.2549, 0.4423, 0.2692, 0.243, 0.1451, 0.3153, 0.1456, 0.3167, 0.1812, 0.2601, 0.189, 0.3153, 0.1456, 0.385, 0.1266, 0.3788, 0.1968, 0.3167, 0.1812, 0.385, 0.1266, 0.4443, 0.1247, 0.449, 0.1922, 0.3788, 0.1968, 0.4443, 0.1247, 0.4972, 0.1241, 0.4967, 0.1948, 0.449, 0.1922, 0.2566, 0.0688, 0.3198, 0.06822, 0.3153, 0.1456, 0.243, 0.1451, 0.3198, 0.06822, 0.3694, 0.05935, 0.385, 0.1266, 0.3153, 0.1456, 0.3694, 0.05935, 0.4332, 0.06702, 0.4443, 0.1247, 0.385, 0.1266, 0.4332, 0.06702, 0.4912, 0.06126, 0.4972, 0.1241, 0.4443, 0.1247, 0.2544, 0.003767, 0.3057, 0.006649, 0.3198, 0.06822, 0.2566, 0.0688, 0.3057, 0.006649, 0.3722, 0.00367, 0.3694, 0.05935, 0.3198, 0.06822, 0.3722, 0.00367, 0.4334, 0.0168, 0.4332, 0.06702, 0.3694, 0.05935, 0.4334, 0.0168, 0.499, 0.01275, 0.4912, 0.06126, 0.4332, 0.06702, 0.4971, 0.4357, 0.5722, 0.4268, 0.5719, 0.4976, 0.4957, 0.4997, 0.5722, 0.4268, 0.6254, 0.4194, 0.6166, 0.4929, 0.5719, 0.4976, 0.6254, 0.4194, 0.6908, 0.4192, 0.6874, 0.4988, 0.6166, 0.4929, 0.6908, 0.4192, 0.7434, 0.4331, 0.7426, 0.5001, 0.6874, 0.4988, 0.4882, 0.3765, 0.5503, 0.3737, 0.5722, 0.4268, 0.4971, 0.4357, 0.5503, 0.3737, 0.6191, 0.3902, 0.6254, 0.4194, 0.5722, 0.4268, 0.6191, 0.3902, 0.6776, 0.3905, 0.6908, 0.4192, 0.6254, 0.4194, 0.6776, 0.3905, 0.73, 0.3955, 0.7434, 0.4331, 0.6908, 0.4192, 0.4879, 0.3162, 0.5567, 0.3266, 0.5503, 0.3737, 0.4882, 0.3765, 0.5567, 0.3266, 0.6095, 0.3213, 0.6191, 0.3902, 0.5503, 0.3737, 0.6095, 0.3213, 0.6832, 0.3185, 0.6776, 0.3905, 0.6191, 0.3902, 0.6832, 0.3185, 0.7319, 0.3148, 0.73, 0.3955, 0.6776, 0.3905, 0.5002, 0.2549, 0.5546, 0.2565, 0.5567, 0.3266, 0.4879, 0.3162, 0.5546, 0.2565, 0.6236, 0.2549, 0.6095, 0.3213, 0.5567, 0.3266, 0.6236, 0.2549, 0.688, 0.2501, 0.6832, 0.3185, 0.6095, 0.3213, 0.688, 0.2501, 0.7423, 0.2552, 0.7319, 0.3148, 0.6832, 0.3185, 0.7434, 0.4331, 0.8153, 0.4353, 0.7991, 0.5047, 0.7426, 0.5001, 0.8153, 0.4353, 0.8716, 0.4411, 0.8508, 0.4996, 0.7991, 0.5047, 0.8716, 0.4411, 0.9323, 0.4281, 0.9134, 0.4815, 0.8508, 0.4996, 0.9323, 0.4281, 0.9954, 0.4413, 0.9834, 0.4938, 0.9134, 0.4815, 0.73, 0.3955, 0.7976, 0.3743, 0.8153, 0.4353, 0.7434, 0.4331, 0.7976, 0.3743, 0.8625, 0.3807, 0.8716, 0.4411, 0.8153, 0.4353, 0.8625, 0.3807, 0.9292, 0.3959, 0.9323, 0.4281, 0.8716, 0.4411, 0.9292, 0.3959, 0.9888, 0.3812, 0.9954, 0.4413, 0.9323, 0.4281, 0.7319, 0.3148, 0.7847, 0.3178, 0.7976, 0.3743, 0.73, 0.3955, 0.7847, 0.3178, 0.84, 0.3078, 0.8625, 0.3807, 0.7976, 0.3743, 0.84, 0.3078, 0.9119, 0.3058, 0.9292, 0.3959, 0.8625, 0.3807, 0.9119, 0.3058, 0.9719, 0.3213, 0.9888, 0.3812, 0.9292, 0.3959, 0.7423, 0.2552, 0.7993, 0.2473, 0.7847, 0.3178, 0.7319, 0.3148, 0.7993, 0.2473, 0.8667, 0.2457, 0.84, 0.3078, 0.7847, 0.3178, 0.8667, 0.2457, 0.9206, 0.2612, 0.9119, 0.3058, 0.84, 0.3078, 0.9206, 0.2612, 0.9848, 0.2517, 0.9719, 0.3213, 0.9119, 0.3058, 0.4967, 0.1948, 0.5692, 0.2037, 0.5546, 0.2565, 0.5002, 0.2549, 0.5692, 0.2037, 0.6068, 0.1968, 0.6236, 0.2549, 0.5546, 0.2565, 0.6068, 0.1968, 0.6695, 0.2003, 0.688, 0.2501, 0.6236, 0.2549, 0.6695, 0.2003, 0.7397, 0.1911, 0.7423, 0.2552, 0.688, 0.2501, 0.4972, 0.1241, 0.5636, 0.1218, 0.5692, 0.2037, 0.4967, 0.1948, 0.5636, 0.1218, 0.6025, 0.1293, 0.6068, 0.1968, 0.5692, 0.2037, 0.6025, 0.1293, 0.6705, 0.1327, 0.6695, 0.2003, 0.6068, 0.1968, 0.6705, 0.1327, 0.7298, 0.1306, 0.7397, 0.1911, 0.6695, 0.2003, 0.4912, 0.06126, 0.5599, 0.07409, 0.5636, 0.1218, 0.4972, 0.1241, 0.5599, 0.07409, 0.6101, 0.05923, 0.6025, 0.1293, 0.5636, 0.1218, 0.6101, 0.05923, 0.6856, 0.06817, 0.6705, 0.1327, 0.6025, 0.1293, 0.6856, 0.06817, 0.7354, 0.07107, 0.7298, 0.1306, 0.6705, 0.1327, 0.499, 0.01275, 0.5587, 0.01122, 0.5599, 0.07409, 0.4912, 0.06126, 0.5587, 0.01122, 0.6208, 0.005602, 0.6101, 0.05923, 0.5599, 0.07409, 0.6208, 0.005602, 0.6806, 0.0003662, 0.6856, 0.06817, 0.6101, 0.05923, 0.6806, 0.0003662, 0.741, 0.01178, 0.7354, 0.07107, 0.6856, 0.06817, 0.7397, 0.1911, 0.7961, 0.1849, 0.7993, 0.2473, 0.7423, 0.2552, 0.7961, 0.1849, 0.8771, 0.1899, 0.8667, 0.2457, 0.7993, 0.2473, 0.8771, 0.1899, 0.9198, 0.1938, 0.9206, 0.2612, 0.8667, 0.2457, 0.9198, 0.1938, 0.9936, 0.1988, 0.9848, 0.2517, 0.9206, 0.2612, 0.7298, 0.1306, 0.7935, 0.12, 0.7961, 0.1849, 0.7397, 0.1911, 0.7935, 0.12, 0.8613, 0.1411, 0.8771, 0.1899, 0.7961, 0.1849, 0.8613, 0.1411, 0.9213, 0.1269, 0.9198, 0.1938, 0.8771, 0.1899, 0.9213, 0.1269, 0.9834, 0.1315, 0.9936, 0.1988, 0.9198, 0.1938, 0.7354, 0.07107, 0.7968, 0.05963, 0.7935, 0.12, 0.7298, 0.1306, 0.7968, 0.05963, 0.8619, 0.05778, 0.8613, 0.1411, 0.7935, 0.12, 0.8619, 0.05778, 0.9087, 0.05576, 0.9213, 0.1269, 0.8613, 0.1411, 0.9087, 0.05576, 0.9786, 0.06094, 0.9834, 0.1315, 0.9213, 0.1269, 0.741, 0.01178, 0.8067, 0.0131, 0.7968, 0.05963, 0.7354, 0.07107, 0.8067, 0.0131, 0.8728, 0.006757, 0.8619, 0.05778, 0.7968, 0.05963, 0.8728, 0.006757, 0.9168, 0.003534, 0.9087, 0.05576, 0.8619, 0.05778, 0.9168, 0.003534, 0.9822, 0.01029, 0.9786, 0.06094, 0.9087, 0.05576, 0.8728, 0.006757, 0.9168, 0.003534, 0.9087, 0.05576, 0.8619, 0.05778, 0.8067, 0.0131, 0.8728, 0.006757, 0.8619, 0.05778, 0.7968, 0.05963, 0.741, 0.01178, 0.8067, 0.0131, 0.7968, 0.05963, 0.7354, 0.07107, 0.499, 0.01275, 0.5587, 0.01122, 0.5599, 0.07409, 0.4912, 0.06126, 0.5587, 0.01122, 0.6208, 0.005602, 0.6101, 0.05923, 0.5599, 0.07409, 0.6208, 0.005602, 0.6806, 0.0003662, 0.6856, 0.06817, 0.6101, 0.05923, 0.6806, 0.0003662, 0.741, 0.01178, 0.7354, 0.07107, 0.6856, 0.06817, 0.07965, 0.01622, 0.123, 0.0, 0.134, 0.06893, 0.07173, 0.08346, 0.123, 0.0, 0.2028, 0.001628, 0.1999, 0.06617, 0.134, 0.06893, 0.2028, 0.001628, 0.2544, 0.003767, 0.2566, 0.0688, 0.1999, 0.06617, 0.4334, 0.0168, 0.499, 0.01275, 0.4912, 0.06126, 0.4332, 0.06702, 0.3722, 0.00367, 0.4334, 0.0168, 0.4332, 0.06702, 0.3694, 0.05935, 0.3057, 0.006649, 0.3722, 0.00367, 0.3694, 0.05935, 0.3198, 0.06822, 0.2544, 0.003767, 0.3057, 0.006649, 0.3198, 0.06822, 0.2566, 0.0688, 0.2544, 0.003767, 0.3057, 0.006649, 0.3198, 0.06822, 0.2566, 0.0688, 0.3057, 0.006649, 0.3722, 0.00367, 0.3694, 0.05935, 0.3198, 0.06822, 0.3722, 0.00367, 0.4334, 0.0168, 0.4332, 0.06702, 0.3694, 0.05935, 0.4334, 0.0168, 0.499, 0.01275, 0.4912, 0.06126, 0.4332, 0.06702, 0.2028, 0.001628, 0.2544, 0.003767, 0.2566, 0.0688, 0.1999, 0.06617, 0.123, 0.0, 0.2028, 0.001628, 0.1999, 0.06617, 0.134, 0.06893, 0.07965, 0.01622, 0.123, 0.0, 0.134, 0.06893, 0.07173, 0.08346, 0.01035, 0.006357, 0.07965, 0.01622, 0.07173, 0.08346, 0.002416, 0.07616, 0.6806, 0.0003662, 0.741, 0.01178, 0.7354, 0.07107, 0.6856, 0.06817, 0.6208, 0.005602, 0.6806, 0.0003662, 0.6856, 0.06817, 0.6101, 0.05923, 0.5587, 0.01122, 0.6208, 0.005602, 0.6101, 0.05923, 0.5599, 0.07409, 0.499, 0.01275, 0.5587, 0.01122, 0.5599, 0.07409, 0.4912, 0.06126, 0.741, 0.01178, 0.8067, 0.0131, 0.7968, 0.05963, 0.7354, 0.07107, 0.8067, 0.0131, 0.8728, 0.006757, 0.8619, 0.05778, 0.7968, 0.05963, 0.8728, 0.006757, 0.9168, 0.003534, 0.9087, 0.05576, 0.8619, 0.05778, 0.9168, 0.003534, 0.9822, 0.01029, 0.9786, 0.06094, 0.9087, 0.05576, 0.9168, 0.003534, 0.9822, 0.01029, 0.9786, 0.06094, 0.9087, 0.05576])
me_terrain.use_remesh_preserve_volume = False
me_terrain.use_remesh_preserve_attributes = False
me_terrain.use_mirror_vertex_groups = False
me_terrain.update()

# ---- objects
ob_lamp_007 = bpy.data.objects.new('Lamp.007', light_spot_007)
ob_lamp_006 = bpy.data.objects.new('Lamp.006', light_spot_006)
ob_lamp_005 = bpy.data.objects.new('Lamp.005', light_spot_005)
ob_lamp_004 = bpy.data.objects.new('Lamp.004', light_spot_004)
ob_terrain = bpy.data.objects.new('terrain', me_terrain)
ob_lamp_003 = bpy.data.objects.new('Lamp.003', light_spot_003)
ob_lamp_002 = bpy.data.objects.new('Lamp.002', light_spot_002)
ob_lamp_001 = bpy.data.objects.new('Lamp.001', light_spot_001)
ob_lamp = bpy.data.objects.new('Lamp', light_spot)
ob_camera = bpy.data.objects.new('Camera', cam_camera)

# ---- transforms, parenting, visibility, modifiers, constraints
ob_lamp_007.location = (109.4, 42.84, 9.692)
ob_lamp_007.rotation_euler = (0.6503, 0.05522, 1.866)
ob_lamp_007.lock_rotations_4d = False
ob_lamp_007.empty_display_type = 'ARROWS'
ob_lamp_007.color = (0.0, 0.0, 0.0, 0.0)
ob_lamp_007.lineart.crease_threshold = 0.0
ob_lamp_006.location = (109.1, 37.13, 8.132)
ob_lamp_006.rotation_euler = (0.6503, 0.05522, 1.866)
ob_lamp_006.lock_rotations_4d = False
ob_lamp_006.empty_display_type = 'ARROWS'
ob_lamp_006.color = (0.0, 0.0, 0.0, 0.0)
ob_lamp_006.lineart.crease_threshold = 0.0
ob_lamp_005.location = (105.3, 37.28, 6.572)
ob_lamp_005.rotation_euler = (0.6503, 0.05522, 1.866)
ob_lamp_005.lock_rotations_4d = False
ob_lamp_005.empty_display_type = 'ARROWS'
ob_lamp_005.color = (0.0, 0.0, 0.0, 0.0)
ob_lamp_005.lineart.crease_threshold = 0.0
ob_lamp_004.location = (104.1, 42.37, 6.841)
ob_lamp_004.rotation_euler = (0.6503, 0.05522, 1.866)
ob_lamp_004.lock_rotations_4d = False
ob_lamp_004.empty_display_type = 'ARROWS'
ob_lamp_004.color = (0.0, 0.0, 0.0, 0.0)
ob_lamp_004.lineart.crease_threshold = 0.0
ob_terrain.location = (0.0, 0.0, 0.0)
ob_terrain.lock_rotations_4d = False
ob_terrain.empty_display_type = 'ARROWS'
ob_terrain.color = (0.0, 0.0, 0.0, 1.0)
ob_terrain.lineart.crease_threshold = 0.0
_m = ob_terrain.modifiers.new('Smooth', 'SMOOTH')
_m.factor = 1.61
_m = ob_terrain.modifiers.new('Subsurf', 'SUBSURF')
_m.show_render = False
_m.uv_smooth = 'PRESERVE_CORNERS'
_m.quality = 2
_m.show_only_control_edges = False
ob_lamp_003.location = (-3.93, 1.897, 0.3914)
ob_lamp_003.rotation_euler = (0.6503, 0.05522, 1.866)
ob_lamp_003.lock_rotations_4d = False
ob_lamp_003.empty_display_type = 'ARROWS'
ob_lamp_003.color = (0.0, 0.0, 0.0, 0.0)
ob_lamp_003.lineart.crease_threshold = 0.0
ob_lamp_002.location = (-2.678, -3.193, 0.1222)
ob_lamp_002.rotation_euler = (0.6503, 0.05522, 1.866)
ob_lamp_002.lock_rotations_4d = False
ob_lamp_002.empty_display_type = 'ARROWS'
ob_lamp_002.color = (0.0, 0.0, 0.0, 0.0)
ob_lamp_002.lineart.crease_threshold = 0.0
ob_lamp_001.location = (1.039, -3.341, 1.682)
ob_lamp_001.rotation_euler = (0.6503, 0.05522, 1.866)
ob_lamp_001.lock_rotations_4d = False
ob_lamp_001.empty_display_type = 'ARROWS'
ob_lamp_001.color = (0.0, 0.0, 0.0, 0.0)
ob_lamp_001.lineart.crease_threshold = 0.0
ob_lamp.location = (1.368, 2.366, 3.242)
ob_lamp.rotation_euler = (0.6503, 0.05522, 1.866)
ob_lamp.lock_rotations_4d = False
ob_lamp.empty_display_type = 'ARROWS'
ob_lamp.color = (0.0, 0.0, 0.0, 0.0)
ob_lamp.lineart.crease_threshold = 0.0
ob_camera.location = (7.481, -6.508, 5.344)
ob_camera.rotation_euler = (1.109, 0.01082, 0.8149)
ob_camera.lock_rotations_4d = False
ob_camera.empty_display_type = 'ARROWS'
ob_camera.color = (0.0, 0.0, 0.0, 0.0)
ob_camera.display_type = 'WIRE'
ob_camera.lineart.crease_threshold = 0.0

# ---- collection membership
col_collection_1.objects.link(ob_lamp_007)
col_collection_1.objects.link(ob_lamp_006)
col_collection_1.objects.link(ob_lamp_005)
col_collection_1.objects.link(ob_lamp_004)
col_collection_1.objects.link(ob_terrain)
col_collection_1.objects.link(ob_lamp_003)
col_collection_1.objects.link(ob_lamp_002)
col_collection_1.objects.link(ob_lamp_001)
col_collection_1.objects.link(ob_lamp)
col_collection_1.objects.link(ob_camera)

# ---- scene / render settings (as saved in the file)
scene.camera = ob_camera
scene.frame_start = 1; scene.frame_end = 250; scene.frame_set(1)
scene.render.engine = 'BLENDER_EEVEE_NEXT'
scene.render.image_settings.file_format = 'JPEG'
scene.render.image_settings.color_mode = 'RGB'
scene.render.image_settings.compression = 90
scene.render.resolution_x = 800
scene.render.resolution_y = 600
scene.render.pixel_aspect_x = 100.0
scene.render.pixel_aspect_y = 100.0
scene.render.fps = 25
scene.render.dither_intensity = 0.0
scene.render.use_compositing = False
scene.render.use_sequencer = False
scene.render.bake_margin = 2
scene.render.bake_bias = 0.0
scene.render.use_stamp_time = False
scene.render.use_stamp_date = False
scene.render.use_stamp_frame = False
scene.render.use_stamp_camera = False
scene.render.use_stamp_scene = False
scene.render.use_stamp_filename = False
scene.render.use_stamp_render_time = False
scene.render.stamp_font_size = 0
scene.cycles.use_denoising = False
scene.cycles.samples = 10
scene.cycles.sampling_pattern = 'TABULATED_SOBOL'
scene.cycles.light_sampling_threshold = 0.0
scene.cycles.use_adaptive_sampling = False
scene.cycles.use_light_tree = False
scene.cycles.blur_glossy = 0.0
scene.cycles.volume_bounces = 1
scene.cycles.pixel_filter_type = 'GAUSSIAN'
scene.cycles.sample_clamp_indirect = 0.0
scene.view_settings.view_transform = 'Raw'
bpy.context.view_layer.update()
